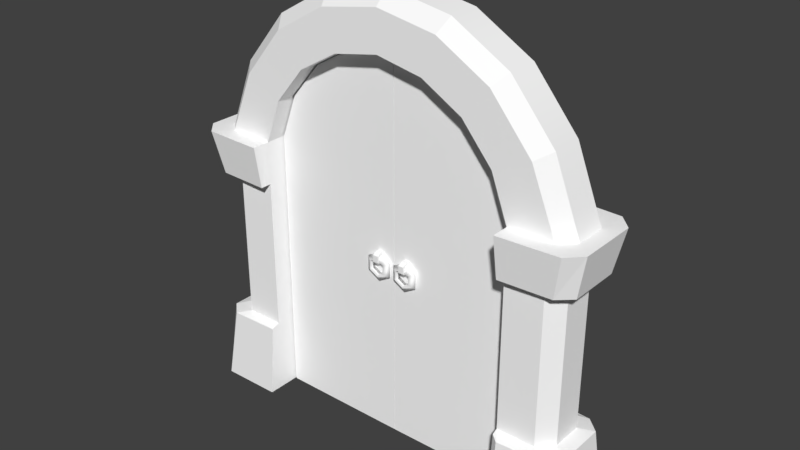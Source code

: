# Source: Doors.blend  (saved by Blender 2.78.0; exported with 4.5.12 LTS)
import bpy
from mathutils import Matrix  # noqa: F401  (used for matrix-valued properties, if any)

bpy.ops.wm.read_factory_settings(use_empty=True)
scene = bpy.context.scene
scene.name = 'Scene'

# ---- collections
col_collection_1 = bpy.data.collections.new('Collection 1'); scene.collection.children.link(col_collection_1)

# ---- materials (node trees are filled in below, after node groups)
mat_atlas_02_001 = bpy.data.materials.new('atlas_02.001')
mat_atlas_02_001.alpha_threshold = 0.0
mat_atlas_02_001.use_transparent_shadow = False
mat_atlas_02_001.diffuse_color = (1.0, 1.0, 1.0, 1.0)
mat_atlas_02_001.roughness = 0.5

# ---- material node trees

# ---- world
world_world = bpy.data.worlds.new('World'); scene.world = world_world
world_world.color = (0.05088, 0.05088, 0.05088)
world_world.use_sun_shadow = False
world_world.sun_shadow_jitter_overblur = 0.0
world_world.cycles.sampling_method = 'MANUAL'

# ---- meshes
me_scene_002 = bpy.data.meshes.new('Scene.002')
me_scene_002.from_pydata([(171.5, 244.5, 13.46), (147.3, 306.1, -15.23), (171.5, 244.5, -15.23), (147.3, 306.1, 13.46), (107.9, 353.4, -15.23), (107.9, 353.4, 13.46), (56.87, 382.9, -15.23), (56.87, 382.9, 13.46), (-1.098, 393.1, -15.23), (-1.098, 393.1, 13.46), (159.2, 244.5, -27.55), (104.1, 284.2, -27.55), (118.8, 244.5, -27.55), (136.7, 299.9, -27.55), (76.76, 316.7, -27.55), (99.89, 344.0, -27.55), (40.47, 337.5, -27.55), (52.69, 371.3, -27.55), (-1.098, 345.5, -27.55), (-1.098, 380.8, -27.55), (118.8, 68.56, 25.79), (153.5, 206.3, 25.79), (153.5, 68.56, 25.79), (118.8, 206.3, 25.79), (-1.098, 380.8, 25.79), (40.47, 337.5, 25.79), (-1.098, 345.5, 25.79), (52.69, 371.3, 25.79), (76.76, 316.7, 25.79), (99.89, 344.0, 25.79), (104.1, 284.2, 25.79), (136.7, 299.9, 25.79), (118.8, 244.5, 25.79), (159.2, 244.5, 25.79), (165.8, 206.3, -15.23), (165.8, 68.56, 13.46), (165.8, 206.3, 13.46), (165.8, 68.56, -15.23), (118.8, 206.3, -27.55), (153.5, 68.56, -27.55), (153.5, 206.3, -27.55), (118.8, 68.56, -27.55), (118.8, -1.526e-05, -27.5), (118.8, -1.526e-05, 25.84), (125.3, -1.526e-05, 42.08), (165.4, 64.94, 33.86), (173.0, -1.526e-05, 39.6), (125.3, 64.94, 35.99), (173.1, 244.5, 39.46), (118.8, 206.3, 35.99), (118.8, 244.5, 41.94), (165.4, 206.3, 33.86), (185.4, 244.5, -28.27), (177.7, 206.3, 22.72), (185.4, 244.5, 26.5), (177.7, 206.3, -24.48), (185.3, -1.526e-05, 26.63), (177.7, 64.94, -24.48), (185.3, -1.526e-05, -28.29), (177.7, 64.94, 22.72), (118.8, 244.5, -43.71), (165.4, 206.3, -35.63), (173.1, 244.5, -41.23), (118.8, 206.3, -37.76), (173.0, -1.526e-05, -41.26), (125.3, 64.94, -37.76), (125.3, -1.526e-05, -43.74), (165.4, 64.94, -35.63), (118.8, 244.5, 35.81), (118.8, 206.3, -32.49), (118.8, 66.32, -32.62), (118.8, -1.526e-05, -37.61), (118.8, 66.32, 30.85), (118.8, -1.526e-05, 35.95), (-173.7, 244.5, -15.23), (-149.5, 306.1, 13.46), (-173.7, 244.5, 13.46), (-149.5, 306.1, -15.23), (-110.1, 353.4, 13.46), (-110.1, 353.4, -15.23), (-59.07, 382.9, 13.46), (-59.07, 382.9, -15.23), (-1.098, 393.1, 13.46), (-1.098, 393.1, -15.23), (-161.4, 244.5, 25.79), (-106.3, 284.2, 25.79), (-121.0, 244.5, 25.79), (-138.9, 299.9, 25.79), (-78.95, 316.7, 25.79), (-102.1, 344.0, 25.79), (-42.66, 337.5, 25.79), (-54.88, 371.3, 25.79), (-1.098, 345.5, 25.79), (-1.098, 380.8, 25.79), (-121.0, 68.56, -27.55), (-155.7, 206.3, -27.55), (-155.7, 68.56, -27.55), (-121.0, 206.3, -27.55), (-1.098, 380.8, -27.55), (-42.66, 337.5, -27.55), (-1.098, 345.5, -27.55), (-54.88, 371.3, -27.55), (-78.95, 316.7, -27.55), (-102.1, 344.0, -27.55), (-106.3, 284.2, -27.55), (-138.9, 299.9, -27.55), (-121.0, 244.5, -27.55), (-161.4, 244.5, -27.55), (-168.0, 206.3, 13.46), (-168.0, 68.56, -15.23), (-168.0, 206.3, -15.23), (-168.0, 68.56, 13.46), (-121.0, 206.3, 25.79), (-155.7, 68.56, 25.79), (-155.7, 206.3, 25.79), (-121.0, 68.56, 25.79), (-120.9, 4.578e-05, -40.78), (-167.6, 64.94, -35.63), (-175.2, 4.578e-05, -41.37), (-120.9, 65.63, -35.19), (-175.3, 244.5, -41.23), (-121.0, 206.3, -37.76), (-121.0, 244.5, -43.71), (-167.6, 206.3, -35.63), (-187.6, 244.5, 26.5), (-179.9, 206.3, -24.48), (-187.6, 244.5, -28.27), (-179.9, 206.3, 22.72), (-187.5, 4.578e-05, -28.4), (-179.9, 64.94, 22.72), (-187.5, 4.578e-05, 26.53), (-179.9, 64.94, -24.48), (-121.0, 244.5, 41.94), (-167.6, 206.3, 33.86), (-175.3, 244.5, 39.46), (-121.0, 206.3, 35.99), (-175.2, 4.578e-05, 39.49), (-121.0, 65.63, 33.42), (-121.0, 4.578e-05, 38.91), (-167.6, 64.94, 33.86), (-121.0, 244.5, -37.58), (-121.0, 206.3, 30.72)], [], [(0, 2, 1), (1, 3, 0), (3, 1, 4), (4, 5, 3), (5, 4, 6), (6, 7, 5), (7, 6, 8), (8, 9, 7), (10, 12, 11), (11, 13, 10), (13, 11, 14), (14, 15, 13), (15, 14, 16), (16, 17, 15), (17, 16, 18), (18, 19, 17), (20, 22, 21), (21, 23, 20), (24, 26, 25), (25, 27, 24), (27, 25, 28), (28, 29, 27), (29, 28, 30), (30, 31, 29), (31, 30, 32), (32, 33, 31), (25, 26, 18), (18, 16, 25), (30, 28, 14), (14, 11, 30), (12, 32, 30), (30, 11, 12), (14, 28, 25), (25, 16, 14), (34, 36, 35), (35, 37, 34), (38, 40, 39), (39, 41, 38), (41, 20, 23), (23, 38, 41), (20, 41, 42), (42, 43, 20), (38, 23, 32), (32, 12, 38), (44, 46, 45), (45, 47, 44), (48, 50, 49), (49, 51, 48), (52, 54, 53), (53, 55, 52), (56, 58, 57), (57, 59, 56), (60, 62, 61), (61, 63, 60), (64, 66, 65), (65, 67, 64), (2, 0, 54), (54, 52, 2), (10, 2, 52), (52, 62, 10), (12, 10, 62), (62, 60, 12), (48, 54, 0), (0, 33, 48), (33, 50, 48), (33, 32, 50), (32, 68, 50), (50, 68, 49), (32, 49, 68), (49, 32, 23), (23, 21, 51), (51, 49, 23), (53, 51, 21), (21, 36, 53), (55, 53, 36), (36, 34, 55), (61, 55, 34), (34, 40, 61), (40, 63, 61), (40, 38, 63), (38, 69, 63), (12, 69, 38), (69, 12, 63), (63, 12, 60), (42, 41, 70), (70, 71, 42), (41, 39, 67), (67, 65, 70), (41, 67, 70), (37, 35, 59), (59, 57, 37), (20, 72, 47), (22, 20, 47), (22, 47, 45), (20, 43, 73), (73, 72, 20), (46, 56, 59), (59, 45, 46), (33, 0, 3), (3, 31, 33), (13, 1, 2), (2, 10, 13), (31, 3, 5), (5, 29, 31), (15, 4, 1), (1, 13, 15), (29, 5, 7), (7, 27, 29), (17, 6, 4), (4, 15, 17), (27, 7, 9), (9, 24, 27), (19, 8, 6), (6, 17, 19), (62, 52, 55), (55, 61, 62), (22, 35, 36), (36, 21, 22), (51, 53, 54), (54, 48, 51), (40, 34, 37), (37, 39, 40), (67, 57, 58), (58, 64, 67), (39, 37, 57), (57, 67, 39), (35, 22, 45), (45, 59, 35), (66, 71, 70), (70, 65, 66), (47, 72, 73), (73, 44, 47), (74, 76, 75), (75, 77, 74), (77, 75, 78), (78, 79, 77), (79, 78, 80), (80, 81, 79), (81, 80, 82), (82, 83, 81), (84, 86, 85), (85, 87, 84), (87, 85, 88), (88, 89, 87), (89, 88, 90), (90, 91, 89), (91, 90, 92), (92, 93, 91), (94, 96, 95), (95, 97, 94), (98, 100, 99), (99, 101, 98), (101, 99, 102), (102, 103, 101), (103, 102, 104), (104, 105, 103), (105, 104, 106), (106, 107, 105), (99, 100, 92), (92, 90, 99), (104, 102, 88), (88, 85, 104), (86, 106, 104), (104, 85, 86), (88, 102, 99), (99, 90, 88), (108, 110, 109), (109, 111, 108), (112, 114, 113), (113, 115, 112), (115, 94, 97), (97, 112, 115), (112, 97, 106), (106, 86, 112), (116, 118, 117), (117, 119, 116), (120, 122, 121), (121, 123, 120), (124, 126, 125), (125, 127, 124), (128, 130, 129), (129, 131, 128), (132, 134, 133), (133, 135, 132), (136, 138, 137), (137, 139, 136), (94, 138, 116), (138, 94, 137), (137, 94, 115), (76, 74, 126), (126, 124, 76), (84, 76, 124), (124, 134, 84), (86, 84, 134), (134, 132, 86), (120, 126, 74), (74, 107, 120), (107, 122, 120), (107, 106, 122), (106, 140, 122), (122, 97, 121), (97, 122, 106), (97, 95, 123), (123, 121, 97), (125, 123, 95), (95, 110, 125), (127, 125, 110), (110, 108, 127), (133, 127, 108), (108, 114, 133), (114, 135, 133), (114, 112, 135), (112, 141, 135), (86, 141, 112), (141, 86, 135), (135, 86, 132), (115, 113, 139), (115, 139, 137), (111, 109, 131), (131, 129, 111), (96, 94, 119), (96, 119, 117), (116, 119, 94), (118, 128, 131), (131, 117, 118), (107, 74, 77), (77, 105, 107), (87, 75, 76), (76, 84, 87), (105, 77, 79), (79, 103, 105), (89, 78, 75), (75, 87, 89), (103, 79, 81), (81, 101, 103), (91, 80, 78), (78, 89, 91), (101, 81, 83), (83, 98, 101), (93, 82, 80), (80, 91, 93), (134, 124, 127), (127, 133, 134), (96, 109, 110), (110, 95, 96), (123, 125, 126), (126, 120, 123), (114, 108, 111), (111, 113, 114), (139, 129, 130), (130, 136, 139), (113, 111, 129), (129, 139, 113), (109, 96, 117), (117, 131, 109)])
me_scene_002.polygons.foreach_set('use_smooth', [True] * 255)
_k = set([(0, 2), (0, 3), (0, 33), (1, 2), (1, 4), (1, 13), (2, 10), (2, 13), (3, 5), (3, 31), (3, 33), (4, 6), (4, 15), (5, 7), (5, 29), (6, 8), (6, 17), (7, 9), (7, 27), (10, 12), (10, 13), (11, 12), (11, 14), (11, 30), (12, 32), (12, 60), (13, 15), (14, 16), (14, 28), (15, 17), (16, 18), (16, 25), (17, 19), (18, 25), (20, 22), (20, 23), (20, 47), (20, 72), (20, 73), (21, 22), (21, 23), (21, 36), (22, 35), (22, 45), (22, 47), (23, 49), (24, 27), (25, 26), (25, 28), (27, 29), (28, 30), (29, 31), (30, 32), (31, 33), (32, 33), (32, 68), (34, 36), (34, 37), (34, 40), (35, 36), (35, 37), (35, 59), (37, 39), (37, 57), (38, 40), (38, 41), (38, 69), (39, 40), (39, 41), (39, 57), (39, 67), (41, 70), (44, 47), (45, 46), (45, 47), (45, 59), (46, 59), (47, 72), (47, 73), (48, 50), (48, 51), (48, 54), (49, 50), (49, 51), (50, 68), (51, 53), (51, 54), (52, 54), (52, 55), (52, 62), (53, 54), (53, 55), (55, 61), (55, 62), (56, 59), (57, 58), (57, 59), (57, 67), (58, 67), (60, 62), (60, 63), (61, 62), (61, 63), (63, 69), (64, 67), (65, 66), (65, 67), (65, 70), (66, 70), (67, 70), (70, 71), (72, 73), (74, 76), (74, 77), (74, 107), (75, 76), (75, 78), (75, 87), (76, 84), (76, 87), (77, 79), (77, 105), (77, 107), (78, 80), (78, 89), (79, 81), (79, 103), (80, 82), (80, 91), (81, 83), (81, 101), (84, 86), (84, 87), (85, 86), (85, 88), (85, 104), (86, 106), (86, 132), (87, 89), (88, 90), (88, 102), (89, 91), (90, 92), (90, 99), (91, 93), (92, 99), (94, 96), (94, 97), (94, 116), (94, 119), (95, 96), (95, 97), (95, 110), (96, 109), (96, 117), (96, 119), (97, 121), (98, 101), (99, 100), (99, 102), (101, 103), (102, 104), (103, 105), (104, 106), (105, 107), (106, 107), (106, 122), (108, 110), (108, 111), (108, 114), (109, 110), (109, 111), (109, 131), (111, 113), (111, 129), (112, 114), (112, 115), (112, 141), (113, 114), (113, 115), (113, 129), (113, 139), (115, 137), (116, 119), (117, 118), (117, 119), (117, 131), (118, 131), (120, 122), (120, 123), (120, 126), (121, 122), (121, 123), (123, 125), (123, 126), (124, 126), (124, 127), (124, 134), (125, 126), (125, 127), (127, 133), (127, 134), (128, 131), (129, 130), (129, 131), (129, 139), (130, 139), (132, 134), (132, 135), (133, 134), (133, 135), (135, 141), (136, 139), (137, 138), (137, 139)])
me_scene_002.attributes.new('sharp_edge', 'BOOLEAN', 'EDGE').data.foreach_set('value', [ (min(e.vertices), max(e.vertices)) in _k for e in me_scene_002.edges])
_uv = me_scene_002.uv_layers.new(name='UVSet0')
_uv.uv.foreach_set('vector', [0.3658, 0.8174, 0.3905, 0.8174, 0.3905, 0.8594, 0.3905, 0.8594, 0.3658, 0.8594, 0.3658, 0.8174, 0.3658, 0.8594, 0.3905, 0.8594, 0.3905, 0.9017, 0.3905, 0.9017, 0.3658, 0.9017, 0.3658, 0.8594, 0.3658, 0.9017, 0.3905, 0.9017, 0.3905, 0.9446, 0.3905, 0.9446, 0.3658, 0.9446, 0.3658, 0.9017, 0.3658, 0.9446, 0.3905, 0.9446, 0.3905, 0.9927, 0.3905, 0.9927, 0.3658, 0.9927, 0.3658, 0.9446, 0.405, 0.8174, 0.4491, 0.8174, 0.4491, 0.8594, 0.4491, 0.8594, 0.405, 0.8594, 0.405, 0.8174, 0.405, 0.8594, 0.4491, 0.8594, 0.4491, 0.9017, 0.4491, 0.9017, 0.405, 0.9017, 0.405, 0.8594, 0.405, 0.9017, 0.4491, 0.9017, 0.4491, 0.9446, 0.4491, 0.9446, 0.405, 0.9446, 0.405, 0.9017, 0.405, 0.9446, 0.4491, 0.9446, 0.4491, 0.9927, 0.4491, 0.9927, 0.405, 0.9927, 0.405, 0.9446, 0.3077, 0.6341, 0.3512, 0.6341, 0.3512, 0.7798, 0.3512, 0.7798, 0.3077, 0.7798, 0.3077, 0.6341, 0.3512, 0.9927, 0.3077, 0.9927, 0.3077, 0.9446, 0.3077, 0.9446, 0.3512, 0.9446, 0.3512, 0.9927, 0.3512, 0.9446, 0.3077, 0.9446, 0.3077, 0.9017, 0.3077, 0.9017, 0.3512, 0.9017, 0.3512, 0.9446, 0.3512, 0.9017, 0.3077, 0.9017, 0.3077, 0.8594, 0.3077, 0.8594, 0.3512, 0.8594, 0.3512, 0.9017, 0.3512, 0.8594, 0.3077, 0.8594, 0.3077, 0.8174, 0.3077, 0.8174, 0.3512, 0.8174, 0.3512, 0.8594, 0.4938, 0.9446, 0.4938, 0.9927, 0.4491, 0.9927, 0.4491, 0.9927, 0.4491, 0.9446, 0.4938, 0.9446, 0.4938, 0.8594, 0.4938, 0.9017, 0.4491, 0.9017, 0.4491, 0.9017, 0.4491, 0.8594, 0.4938, 0.8594, 0.4491, 0.8174, 0.4938, 0.8174, 0.4938, 0.8594, 0.4938, 0.8594, 0.4491, 0.8594, 0.4491, 0.8174, 0.4491, 0.9017, 0.4938, 0.9017, 0.4938, 0.9446, 0.4938, 0.9446, 0.4491, 0.9446, 0.4491, 0.9017, 0.3905, 0.7798, 0.3658, 0.7798, 0.3658, 0.6341, 0.3658, 0.6341, 0.3905, 0.6341, 0.3905, 0.7798, 0.4491, 0.7798, 0.405, 0.7798, 0.405, 0.6341, 0.405, 0.6341, 0.4491, 0.6341, 0.4491, 0.7798, 0.4491, 0.6341, 0.4938, 0.6341, 0.4938, 0.7798, 0.4938, 0.7798, 0.4491, 0.7798, 0.4491, 0.6341, 0.4938, 0.6341, 0.4491, 0.6341, 0.4491, 0.5881, 0.4491, 0.5881, 0.4938, 0.5881, 0.4938, 0.6341, 0.4491, 0.7798, 0.4938, 0.7798, 0.4938, 0.8174, 0.4938, 0.8174, 0.4491, 0.8174, 0.4491, 0.7798, 0.4285, 0.519, 0.3931, 0.5057, 0.3851, 0.5458, 0.3851, 0.5458, 0.4139, 0.5568, 0.4285, 0.519, 0.3892, 0.6137, 0.4247, 0.6084, 0.4192, 0.5776, 0.4192, 0.5776, 0.3885, 0.5828, 0.3892, 0.6137, 0.3387, 0.6149, 0.3778, 0.6149, 0.3759, 0.5844, 0.3759, 0.5844, 0.3406, 0.5844, 0.3387, 0.6149, 0.3789, 0.5027, 0.3352, 0.5027, 0.3396, 0.5431, 0.3396, 0.5431, 0.3745, 0.5431, 0.3789, 0.5027, 0.2946, 0.6084, 0.3301, 0.6137, 0.3307, 0.5828, 0.3307, 0.5828, 0.3001, 0.5776, 0.2946, 0.6084, 0.321, 0.5057, 0.2856, 0.5189, 0.3002, 0.5568, 0.3002, 0.5568, 0.3289, 0.5458, 0.321, 0.5057, 0.3446, 0.6277, 0.3747, 0.6277, 0.3778, 0.6149, 0.3778, 0.6149, 0.3387, 0.6149, 0.3446, 0.6277, 0.324, 0.626, 0.3446, 0.6277, 0.3387, 0.6149, 0.3387, 0.6149, 0.3301, 0.6137, 0.324, 0.626, 0.2889, 0.6216, 0.324, 0.626, 0.3301, 0.6137, 0.3301, 0.6137, 0.2946, 0.6084, 0.2889, 0.6216, 0.3892, 0.6137, 0.3778, 0.6149, 0.3747, 0.6277, 0.3747, 0.6277, 0.3953, 0.626, 0.3892, 0.6137, 0.3953, 0.626, 0.4247, 0.6084, 0.3892, 0.6137, 0.3953, 0.626, 0.4303, 0.6216, 0.4247, 0.6084, 0.4303, 0.6216, 0.4297, 0.6137, 0.4247, 0.6084, 0.4247, 0.6084, 0.4314, 0.6061, 0.4192, 0.5776, 0.4389, 0.6035, 0.4192, 0.5776, 0.4314, 0.6061, 0.4192, 0.5776, 0.4389, 0.6035, 0.4293, 0.5749, 0.4218, 0.5684, 0.3925, 0.5729, 0.3885, 0.5828, 0.3885, 0.5828, 0.4192, 0.5776, 0.4218, 0.5684, 0.3759, 0.5844, 0.3885, 0.5828, 0.3925, 0.5729, 0.3925, 0.5729, 0.3737, 0.5739, 0.3759, 0.5844, 0.3406, 0.5844, 0.3759, 0.5844, 0.3737, 0.5739, 0.3737, 0.5739, 0.3455, 0.5739, 0.3406, 0.5844, 0.3307, 0.5828, 0.3406, 0.5844, 0.3455, 0.5739, 0.3455, 0.5739, 0.3267, 0.5729, 0.3307, 0.5828, 0.3267, 0.5729, 0.3001, 0.5776, 0.3307, 0.5828, 0.3267, 0.5729, 0.2974, 0.5684, 0.3001, 0.5776, 0.2974, 0.5684, 0.2966, 0.5723, 0.3001, 0.5776, 0.2803, 0.6035, 0.2937, 0.5761, 0.29, 0.5749, 0.2937, 0.5761, 0.2803, 0.6035, 0.3001, 0.5776, 0.3001, 0.5776, 0.2803, 0.6035, 0.2946, 0.6084, 0.2722, 0.5257, 0.292, 0.5639, 0.2948, 0.5605, 0.2948, 0.5605, 0.2793, 0.522, 0.2722, 0.5257, 0.2992, 0.5667, 0.3263, 0.5567, 0.3289, 0.5458, 0.3289, 0.5458, 0.3002, 0.5568, 0.2975, 0.5627, 0.2992, 0.5667, 0.3289, 0.5458, 0.2975, 0.5627, 0.3437, 0.5539, 0.3704, 0.5539, 0.3745, 0.5431, 0.3745, 0.5431, 0.3396, 0.5431, 0.3437, 0.5539, 0.4149, 0.5667, 0.4166, 0.5627, 0.4139, 0.5568, 0.3877, 0.5567, 0.4149, 0.5667, 0.4139, 0.5568, 0.3877, 0.5567, 0.4139, 0.5568, 0.3851, 0.5458, 0.422, 0.5639, 0.4418, 0.5257, 0.4348, 0.5221, 0.4348, 0.5221, 0.4193, 0.5605, 0.422, 0.5639, 0.3931, 0.5057, 0.3789, 0.5027, 0.3745, 0.5431, 0.3745, 0.5431, 0.3851, 0.5458, 0.3931, 0.5057, 0.3512, 0.8174, 0.3658, 0.8174, 0.3658, 0.8594, 0.3658, 0.8594, 0.3512, 0.8594, 0.3512, 0.8174, 0.405, 0.8594, 0.3905, 0.8594, 0.3905, 0.8174, 0.3905, 0.8174, 0.405, 0.8174, 0.405, 0.8594, 0.3512, 0.8594, 0.3658, 0.8594, 0.3658, 0.9017, 0.3658, 0.9017, 0.3512, 0.9017, 0.3512, 0.8594, 0.405, 0.9017, 0.3905, 0.9017, 0.3905, 0.8594, 0.3905, 0.8594, 0.405, 0.8594, 0.405, 0.9017, 0.3512, 0.9017, 0.3658, 0.9017, 0.3658, 0.9446, 0.3658, 0.9446, 0.3512, 0.9446, 0.3512, 0.9017, 0.405, 0.9446, 0.3905, 0.9446, 0.3905, 0.9017, 0.3905, 0.9017, 0.405, 0.9017, 0.405, 0.9446, 0.3512, 0.9446, 0.3658, 0.9446, 0.3658, 0.9927, 0.3658, 0.9927, 0.3512, 0.9927, 0.3512, 0.9446, 0.405, 0.9927, 0.3905, 0.9927, 0.3905, 0.9446, 0.3905, 0.9446, 0.405, 0.9446, 0.405, 0.9927, 0.3301, 0.6137, 0.3387, 0.6149, 0.3406, 0.5844, 0.3406, 0.5844, 0.3307, 0.5828, 0.3301, 0.6137, 0.3512, 0.6341, 0.3658, 0.6341, 0.3658, 0.7798, 0.3658, 0.7798, 0.3512, 0.7798, 0.3512, 0.6341, 0.3885, 0.5828, 0.3759, 0.5844, 0.3778, 0.6149, 0.3778, 0.6149, 0.3892, 0.6137, 0.3885, 0.5828, 0.405, 0.7798, 0.3905, 0.7798, 0.3905, 0.6341, 0.3905, 0.6341, 0.405, 0.6341, 0.405, 0.7798, 0.3289, 0.5458, 0.3396, 0.5431, 0.3352, 0.5027, 0.3352, 0.5027, 0.321, 0.5057, 0.3289, 0.5458, 0.3263, 0.5567, 0.3437, 0.5539, 0.3396, 0.5431, 0.3396, 0.5431, 0.3289, 0.5458, 0.3263, 0.5567, 0.3704, 0.5539, 0.3877, 0.5567, 0.3851, 0.5458, 0.3851, 0.5458, 0.3745, 0.5431, 0.3704, 0.5539, 0.2856, 0.5189, 0.2793, 0.522, 0.2948, 0.5605, 0.2948, 0.5605, 0.3002, 0.5568, 0.2856, 0.5189, 0.4139, 0.5568, 0.4193, 0.5605, 0.4348, 0.5221, 0.4348, 0.5221, 0.4285, 0.519, 0.4139, 0.5568, 0.3658, 0.8174, 0.3905, 0.8174, 0.3905, 0.8594, 0.3905, 0.8594, 0.3658, 0.8594, 0.3658, 0.8174, 0.3658, 0.8594, 0.3905, 0.8594, 0.3905, 0.9017, 0.3905, 0.9017, 0.3658, 0.9017, 0.3658, 0.8594, 0.3658, 0.9017, 0.3905, 0.9017, 0.3905, 0.9446, 0.3905, 0.9446, 0.3658, 0.9446, 0.3658, 0.9017, 0.3658, 0.9446, 0.3905, 0.9446, 0.3905, 0.9927, 0.3905, 0.9927, 0.3658, 0.9927, 0.3658, 0.9446, 0.405, 0.8174, 0.4491, 0.8174, 0.4491, 0.8594, 0.4491, 0.8594, 0.405, 0.8594, 0.405, 0.8174, 0.405, 0.8594, 0.4491, 0.8594, 0.4491, 0.9017, 0.4491, 0.9017, 0.405, 0.9017, 0.405, 0.8594, 0.405, 0.9017, 0.4491, 0.9017, 0.4491, 0.9446, 0.4491, 0.9446, 0.405, 0.9446, 0.405, 0.9017, 0.405, 0.9446, 0.4491, 0.9446, 0.4491, 0.9927, 0.4491, 0.9927, 0.405, 0.9927, 0.405, 0.9446, 0.3077, 0.6341, 0.3512, 0.6341, 0.3512, 0.7798, 0.3512, 0.7798, 0.3077, 0.7798, 0.3077, 0.6341, 0.3512, 0.9927, 0.3077, 0.9927, 0.3077, 0.9446, 0.3077, 0.9446, 0.3512, 0.9446, 0.3512, 0.9927, 0.3512, 0.9446, 0.3077, 0.9446, 0.3077, 0.9017, 0.3077, 0.9017, 0.3512, 0.9017, 0.3512, 0.9446, 0.3512, 0.9017, 0.3077, 0.9017, 0.3077, 0.8594, 0.3077, 0.8594, 0.3512, 0.8594, 0.3512, 0.9017, 0.3512, 0.8594, 0.3077, 0.8594, 0.3077, 0.8174, 0.3077, 0.8174, 0.3512, 0.8174, 0.3512, 0.8594, 0.4938, 0.9446, 0.4938, 0.9927, 0.4491, 0.9927, 0.4491, 0.9927, 0.4491, 0.9446, 0.4938, 0.9446, 0.4938, 0.8594, 0.4938, 0.9017, 0.4491, 0.9017, 0.4491, 0.9017, 0.4491, 0.8594, 0.4938, 0.8594, 0.4491, 0.8174, 0.4938, 0.8174, 0.4938, 0.8594, 0.4938, 0.8594, 0.4491, 0.8594, 0.4491, 0.8174, 0.4491, 0.9017, 0.4938, 0.9017, 0.4938, 0.9446, 0.4938, 0.9446, 0.4491, 0.9446, 0.4491, 0.9017, 0.3905, 0.7798, 0.3658, 0.7798, 0.3658, 0.6341, 0.3658, 0.6341, 0.3905, 0.6341, 0.3905, 0.7798, 0.4491, 0.7798, 0.405, 0.7798, 0.405, 0.6341, 0.405, 0.6341, 0.4491, 0.6341, 0.4491, 0.7798, 0.4491, 0.6341, 0.4938, 0.6341, 0.4938, 0.7798, 0.4938, 0.7798, 0.4491, 0.7798, 0.4491, 0.6341, 0.4491, 0.7798, 0.4938, 0.7798, 0.4938, 0.8174, 0.4938, 0.8174, 0.4491, 0.8174, 0.4491, 0.7798, 0.4316, 0.5205, 0.3931, 0.5057, 0.3851, 0.5458, 0.3851, 0.5458, 0.4166, 0.56, 0.4316, 0.5205, 0.3892, 0.6137, 0.4247, 0.6084, 0.4192, 0.5776, 0.4192, 0.5776, 0.3885, 0.5828, 0.3892, 0.6137, 0.3387, 0.6149, 0.3778, 0.6149, 0.3759, 0.5844, 0.3759, 0.5844, 0.3406, 0.5844, 0.3387, 0.6149, 0.3789, 0.5027, 0.3352, 0.5027, 0.3396, 0.5431, 0.3396, 0.5431, 0.3745, 0.5431, 0.3789, 0.5027, 0.2946, 0.6084, 0.3301, 0.6137, 0.3307, 0.5828, 0.3307, 0.5828, 0.3001, 0.5776, 0.2946, 0.6084, 0.321, 0.5057, 0.2824, 0.5205, 0.2975, 0.56, 0.2975, 0.56, 0.3289, 0.5458, 0.321, 0.5057, 0.4938, 0.6341, 0.2824, 0.5205, 0.4316, 0.5205, 0.2824, 0.5205, 0.4938, 0.6341, 0.2975, 0.56, 0.2975, 0.56, 0.4938, 0.6341, 0.292, 0.5639, 0.3446, 0.6277, 0.3747, 0.6277, 0.3778, 0.6149, 0.3778, 0.6149, 0.3387, 0.6149, 0.3446, 0.6277, 0.324, 0.626, 0.3446, 0.6277, 0.3387, 0.6149, 0.3387, 0.6149, 0.3301, 0.6137, 0.324, 0.626, 0.2889, 0.6216, 0.324, 0.626, 0.3301, 0.6137, 0.3301, 0.6137, 0.2946, 0.6084, 0.2889, 0.6216, 0.3892, 0.6137, 0.3778, 0.6149, 0.3747, 0.6277, 0.3747, 0.6277, 0.3953, 0.626, 0.3892, 0.6137, 0.3953, 0.626, 0.4247, 0.6084, 0.3892, 0.6137, 0.3953, 0.626, 0.4303, 0.6216, 0.4247, 0.6084, 0.4303, 0.6216, 0.4297, 0.6137, 0.4247, 0.6084, 0.4247, 0.6084, 0.4293, 0.5749, 0.4192, 0.5776, 0.4293, 0.5749, 0.4247, 0.6084, 0.4389, 0.6035, 0.4218, 0.5684, 0.3925, 0.5729, 0.3885, 0.5828, 0.3885, 0.5828, 0.4192, 0.5776, 0.4218, 0.5684, 0.3759, 0.5844, 0.3885, 0.5828, 0.3925, 0.5729, 0.3925, 0.5729, 0.3737, 0.5739, 0.3759, 0.5844, 0.3406, 0.5844, 0.3759, 0.5844, 0.3737, 0.5739, 0.3737, 0.5739, 0.3455, 0.5739, 0.3406, 0.5844, 0.3307, 0.5828, 0.3406, 0.5844, 0.3455, 0.5739, 0.3455, 0.5739, 0.3267, 0.5729, 0.3307, 0.5828, 0.3267, 0.5729, 0.3001, 0.5776, 0.3307, 0.5828, 0.3267, 0.5729, 0.2974, 0.5684, 0.3001, 0.5776, 0.2974, 0.5684, 0.2966, 0.5723, 0.3001, 0.5776, 0.2803, 0.6035, 0.2937, 0.5761, 0.29, 0.5749, 0.2937, 0.5761, 0.2803, 0.6035, 0.3001, 0.5776, 0.3001, 0.5776, 0.2803, 0.6035, 0.2946, 0.6084, 0.2992, 0.5667, 0.3263, 0.5567, 0.3289, 0.5458, 0.2992, 0.5667, 0.3289, 0.5458, 0.2975, 0.56, 0.3437, 0.5539, 0.3704, 0.5539, 0.3745, 0.5431, 0.3745, 0.5431, 0.3396, 0.5431, 0.3437, 0.5539, 0.3877, 0.5567, 0.4149, 0.5667, 0.4166, 0.56, 0.3877, 0.5567, 0.4166, 0.56, 0.3851, 0.5458, 0.4316, 0.5205, 0.4166, 0.56, 0.422, 0.5639, 0.3931, 0.5057, 0.3789, 0.5027, 0.3745, 0.5431, 0.3745, 0.5431, 0.3851, 0.5458, 0.3931, 0.5057, 0.3512, 0.8174, 0.3658, 0.8174, 0.3658, 0.8594, 0.3658, 0.8594, 0.3512, 0.8594, 0.3512, 0.8174, 0.405, 0.8594, 0.3905, 0.8594, 0.3905, 0.8174, 0.3905, 0.8174, 0.405, 0.8174, 0.405, 0.8594, 0.3512, 0.8594, 0.3658, 0.8594, 0.3658, 0.9017, 0.3658, 0.9017, 0.3512, 0.9017, 0.3512, 0.8594, 0.405, 0.9017, 0.3905, 0.9017, 0.3905, 0.8594, 0.3905, 0.8594, 0.405, 0.8594, 0.405, 0.9017, 0.3512, 0.9017, 0.3658, 0.9017, 0.3658, 0.9446, 0.3658, 0.9446, 0.3512, 0.9446, 0.3512, 0.9017, 0.405, 0.9446, 0.3905, 0.9446, 0.3905, 0.9017, 0.3905, 0.9017, 0.405, 0.9017, 0.405, 0.9446, 0.3512, 0.9446, 0.3658, 0.9446, 0.3658, 0.9927, 0.3658, 0.9927, 0.3512, 0.9927, 0.3512, 0.9446, 0.405, 0.9927, 0.3905, 0.9927, 0.3905, 0.9446, 0.3905, 0.9446, 0.405, 0.9446, 0.405, 0.9927, 0.3301, 0.6137, 0.3387, 0.6149, 0.3406, 0.5844, 0.3406, 0.5844, 0.3307, 0.5828, 0.3301, 0.6137, 0.3512, 0.6341, 0.3658, 0.6341, 0.3658, 0.7798, 0.3658, 0.7798, 0.3512, 0.7798, 0.3512, 0.6341, 0.3885, 0.5828, 0.3759, 0.5844, 0.3778, 0.6149, 0.3778, 0.6149, 0.3892, 0.6137, 0.3885, 0.5828, 0.405, 0.7798, 0.3905, 0.7798, 0.3905, 0.6341, 0.3905, 0.6341, 0.405, 0.6341, 0.405, 0.7798, 0.3289, 0.5458, 0.3396, 0.5431, 0.3352, 0.5027, 0.3352, 0.5027, 0.321, 0.5057, 0.3289, 0.5458, 0.3263, 0.5567, 0.3437, 0.5539, 0.3396, 0.5431, 0.3396, 0.5431, 0.3289, 0.5458, 0.3263, 0.5567, 0.3704, 0.5539, 0.3877, 0.5567, 0.3851, 0.5458, 0.3851, 0.5458, 0.3745, 0.5431, 0.3704, 0.5539])
me_scene_002.materials.append(mat_atlas_02_001)
me_scene_002.use_remesh_preserve_volume = False
me_scene_002.use_remesh_preserve_attributes = False
me_scene_002.use_mirror_vertex_groups = False
me_scene_002.update()
me_scene_002.normals_split_custom_set([tuple(v) for v in zip(*[iter([0.9308, 0.3656, 0.0, 0.9308, 0.3656, 0.0, 0.8606, 0.5092, 0.0, 0.8606, 0.5092, 0.0, 0.8606, 0.5092, 0.0, 0.9308, 0.3656, 0.0, 0.8606, 0.5092, 0.0, 0.8606, 0.5092, 0.0, 0.6443, 0.7648, 0.0, 0.6443, 0.7648, 0.0, 0.6443, 0.7648, 0.0, 0.8606, 0.5092, 0.0, 0.6443, 0.7648, 0.0, 0.6443, 0.7648, 0.0, 0.342, 0.9397, 0.0, 0.342, 0.9397, 0.0, 0.342, 0.9397, 0.0, 0.6443, 0.7648, 0.0, 0.342, 0.9397, 0.0, 0.342, 0.9397, 0.0, 0.1737, 0.9848, 0.0, 0.1737, 0.9848, 0.0, 0.1737, 0.9848, 0.0, 0.342, 0.9397, 0.0, 1.07e-07, -6.229e-07, -1.0, 0.0, -7.684e-07, -1.0, 6.969e-08, -2.722e-07, -1.0, 6.969e-08, -2.722e-07, -1.0, 1.204e-07, -2.452e-07, -1.0, 1.07e-07, -6.229e-07, -1.0, 1.204e-07, -2.452e-07, -1.0, 6.969e-08, -2.722e-07, -1.0, 4.17e-08, 0.0, -1.0, 4.17e-08, 0.0, -1.0, 8.184e-09, 0.0, -1.0, 1.204e-07, -2.452e-07, -1.0, 8.184e-09, 0.0, -1.0, 4.17e-08, 0.0, -1.0, -3.185e-07, 1.234e-07, -1.0, -3.185e-07, 1.234e-07, -1.0, -3.354e-07, 6.894e-08, -1.0, 8.184e-09, 0.0, -1.0, -3.354e-07, 6.894e-08, -1.0, -3.185e-07, 1.234e-07, -1.0, -5.967e-07, 8.983e-08, -1.0, -5.967e-07, 8.983e-08, -1.0, -5.783e-07, 0.0, -1.0, -3.354e-07, 6.894e-08, -1.0, 0.0, 0.0, 1.0, 0.0, 0.0, 1.0, 0.0, 0.0, 1.0, 0.0, 0.0, 1.0, 0.0, 0.0, 1.0, 0.0, 0.0, 1.0, 3.99e-07, -3.238e-07, 1.0, 3.118e-07, -4.32e-07, 1.0, 2.17e-07, -1.384e-07, 1.0, 2.17e-07, -1.384e-07, 1.0, 2.384e-07, -9.651e-08, 1.0, 3.99e-07, -3.238e-07, 1.0, 2.384e-07, -9.651e-08, 1.0, 2.17e-07, -1.384e-07, 1.0, -2.036e-08, 0.0, 1.0, -2.036e-08, 0.0, 1.0, -3.174e-08, 0.0, 1.0, 2.384e-07, -9.651e-08, 1.0, -3.174e-08, 0.0, 1.0, -2.036e-08, 0.0, 1.0, 0.0, 0.0, 1.0, 0.0, 0.0, 1.0, 0.0, 0.0, 1.0, -3.174e-08, 0.0, 1.0, 0.0, 0.0, 1.0, 0.0, 0.0, 1.0, 0.0, 0.0, 1.0, 0.0, 0.0, 1.0, 0.0, 0.0, 1.0, 0.0, 0.0, 1.0, -0.1888, -0.982, 0.0, -0.1888, -0.982, 0.0, -0.1888, -0.982, 0.0, -0.1888, -0.982, -8.651e-07, -0.1888, -0.982, -8.651e-07, -0.1888, -0.982, -8.651e-07, -0.7661, -0.6427, 0.0, -0.7661, -0.6427, 0.0, -0.7661, -0.6427, 0.0, -0.7661, -0.6427, 0.0, -0.7661, -0.6427, 0.0, -0.7661, -0.6427, 0.0, -0.9376, -0.3478, 0.0, -0.9376, -0.3478, 0.0, -0.9376, -0.3478, 0.0, -0.9376, -0.3478, 0.0, -0.9376, -0.3478, 0.0, -0.9376, -0.3478, 0.0, -0.4958, -0.8684, -5.055e-07, -0.4958, -0.8684, 0.0, -0.4958, -0.8684, -3.707e-07, -0.4958, -0.8684, -3.707e-07, -0.4958, -0.8684, -8.762e-07, -0.4958, -0.8684, -5.055e-07, 1.0, -3.92e-08, 0.0, 1.0, -4.51e-08, 0.0, 1.0, -5.893e-09, 0.0, 1.0, -5.893e-09, 0.0, 1.0, 0.0, 0.0, 1.0, -3.92e-08, 0.0, 0.0, 4.154e-08, -1.0, 0.0, 4.154e-08, -1.0, 0.0, 4.154e-08, -1.0, 0.0, 4.154e-08, -1.0, 0.0, 4.154e-08, -1.0, 0.0, 4.154e-08, -1.0, -1.0, 1.888e-08, 0.0, -1.0, 3.026e-08, 0.0, -1.0, -2.059e-08, -1.496e-06, -1.0, -2.059e-08, -1.496e-06, -1.0, 7.31e-08, 0.0, -1.0, 1.888e-08, 0.0, -1.0, 3.026e-08, 0.0, -1.0, 1.888e-08, 0.0, -1.0, 3.029e-08, 0.0, -1.0, 3.029e-08, 0.0, -1.0, 2.659e-08, 0.0, -1.0, 3.026e-08, 0.0, -1.0, 7.31e-08, 0.0, -1.0, -2.059e-08, -1.496e-06, -1.0, 5.307e-07, -3.733e-07, -1.0, 5.307e-07, -3.733e-07, -1.0, 9.713e-07, -4.204e-07, -1.0, 7.31e-08, 0.0, 0.05206, 0.09375, 0.9942, 0.05165, 0.094, 0.9942, 0.05178, 0.09392, 0.9942, 0.05178, 0.09392, 0.9942, 0.05281, 0.09328, 0.9942, 0.05206, 0.09375, 0.9942, 0.05108, -0.154, 0.9868, 0.0511, -0.154, 0.9867, 0.05106, -0.154, 0.9868, 0.05106, -0.154, 0.9868, 0.05239, -0.1556, 0.9864, 0.05108, -0.154, 0.9868, 0.9802, -0.198, 0.0, 0.9802, -0.198, 0.0, 0.9802, -0.198, 0.0, 0.9802, -0.198, 0.0, 0.9802, -0.198, 0.0, 0.9802, -0.198, 0.0, 0.9932, 0.1165, 0.0, 0.9932, 0.1165, 0.0, 0.9932, 0.1165, 0.0, 0.9932, 0.1165, 0.0, 0.9932, 0.1165, 0.0, 0.9932, 0.1165, 0.0, 0.05109, -0.1554, -0.9865, 0.05108, -0.1554, -0.9865, 0.05107, -0.1553, -0.9865, 0.05107, -0.1553, -0.9865, 0.05239, -0.154, -0.9867, 0.05109, -0.1554, -0.9865, 0.05168, 0.09167, -0.9944, 0.05166, 0.09166, -0.9944, 0.05166, 0.09165, -0.9945, 0.05166, 0.09165, -0.9945, 0.05282, 0.0925, -0.9943, 0.05168, 0.09167, -0.9944, 0.0, 1.0, -6.002e-07, 0.0, 1.0, 0.0, 0.0, 1.0, 0.0, 0.0, 1.0, 0.0, 0.0, 1.0, 4.401e-08, 0.0, 1.0, -6.002e-07, 0.0, 1.0, -3.68e-08, 0.0, 1.0, -6.002e-07, 0.0, 1.0, 4.401e-08, 0.0, 1.0, 4.401e-08, 0.0, 1.0, 8.167e-07, 0.0, 1.0, -3.68e-08, 0.0, 1.0, -6.772e-07, 0.0, 1.0, -3.68e-08, 0.0, 1.0, 8.167e-07, 0.0, 1.0, 8.167e-07, 0.0, 1.0, -8.035e-07, 0.0, 1.0, -6.772e-07, 0.0, 1.0, 0.0, 0.0, 1.0, 0.0, 0.0, 1.0, 0.0, 0.0, 1.0, 0.0, 0.0, 1.0, 1.047e-07, 0.0, 1.0, 0.0, 0.0, 1.0, 1.047e-07, 0.0, 1.0, 8.429e-07, 0.0, 1.0, 0.0, 0.0, 1.0, 1.047e-07, 0.0, 1.0, 1.08e-06, 0.0, 1.0, 8.429e-07, 0.0, 1.0, 1.08e-06, 0.0, 1.0, 0.0, 0.0, 1.0, 8.429e-07, -0.6854, -0.09631, 0.7218, -1.0, 9.759e-07, 2.481e-06, -0.6276, -0.12, 0.7693, -1.0, 5.307e-07, -3.733e-07, -0.6276, -0.12, 0.7693, -1.0, 9.759e-07, 2.481e-06, -0.6276, -0.12, 0.7693, -1.0, 5.307e-07, -3.733e-07, -1.0, -2.059e-08, -1.496e-06, 0.0, -1.0, -2.269e-06, 0.0, -1.0, 8.145e-07, 0.0, -1.0, 5.811e-08, 0.0, -1.0, 5.811e-08, 0.0, -1.0, -2.761e-06, 0.0, -1.0, -2.269e-06, 0.0, -1.0, -6.427e-07, 0.0, -1.0, 5.811e-08, 0.0, -1.0, 8.145e-07, 0.0, -1.0, 8.145e-07, 0.0, -1.0, -8.091e-07, 0.0, -1.0, -6.427e-07, 0.0, -1.0, 1.204e-06, 0.0, -1.0, -6.427e-07, 0.0, -1.0, -8.091e-07, 0.0, -1.0, -8.091e-07, 0.0, -1.0, 4.703e-07, 0.0, -1.0, 1.204e-06, 0.0, -1.0, 6.578e-07, 0.0, -1.0, 1.204e-06, 0.0, -1.0, 4.703e-07, 0.0, -1.0, 4.703e-07, 0.0, -1.0, 6.884e-08, 0.0, -1.0, 6.578e-07, 0.0, -1.0, 6.884e-08, 0.0, -1.0, 7.967e-07, 0.0, -1.0, 6.578e-07, 0.0, -1.0, 6.884e-08, 0.0, -1.0, 9.456e-07, 0.0, -1.0, 7.967e-07, 0.0, -1.0, 9.456e-07, 0.2706, -0.9239, 0.2706, 0.0, -1.0, 7.967e-07, -1.0, 9.713e-07, -4.204e-07, -1.0, -1.315e-06, 4.7e-06, -1.0, 7.31e-08, 0.0, -1.0, -1.315e-06, 4.7e-06, -1.0, 9.713e-07, -4.204e-07, -0.6288, -0.1028, -0.7708, -0.6288, -0.1028, -0.7708, -1.0, 9.713e-07, -4.204e-07, -0.6842, -0.1124, -0.7205, -1.0, 3.029e-08, 0.0, -1.0, 1.888e-08, 0.0, -1.0, 0.0, 0.0, -1.0, 0.0, 0.0, -1.0, 0.0, 0.0, -1.0, 3.029e-08, 0.0, 0.0002322, 0.9131, -0.4078, 0.0, 0.9126, -0.409, 0.0007261, 0.9141, -0.4055, 0.01295, 0.9697, -0.2438, 0.01295, 0.9697, -0.2438, 0.01295, 0.9697, -0.2438, 0.0002322, 0.9131, -0.4078, 0.0007261, 0.9141, -0.4055, 0.0009238, 0.9145, -0.4045, 0.292, 0.9564, 0.0, 0.292, 0.9564, 0.0, 0.292, 0.9564, 0.0, 0.292, 0.9564, 0.0, 0.292, 0.9564, 0.0, 0.292, 0.9564, 0.0, -0.1258, 0.9073, 0.4013, -0.1258, 0.9073, 0.4013, -0.1258, 0.9073, 0.4013, 0.0, 0.9425, 0.3342, 0.0, 0.9425, 0.3342, 0.0, 0.9425, 0.3342, 0.02039, 0.9232, 0.3838, 0.02039, 0.9232, 0.3838, 0.02039, 0.9232, 0.3838, -1.0, 3.026e-08, 0.0, -1.0, 2.659e-08, 0.0, -1.0, 0.0, 0.0, -1.0, 0.0, 0.0, -1.0, 0.0, 0.0, -1.0, 0.0, 0.0, 0.7195, 0.1257, 0.6831, 0.7195, 0.1257, 0.6831, 0.7195, 0.1257, 0.6831, 0.6642, 0.1428, 0.7338, 0.6642, 0.1428, 0.7338, 0.6642, 0.1428, 0.7338, 0.6813, 0.2676, 0.6813, 0.6813, 0.2676, 0.6813, 0.6813, 0.2676, 0.6813, 0.6583, 0.2676, 0.7036, 0.6583, 0.2676, 0.7036, 0.6583, 0.2676, 0.7036, 0.662, 0.26, -0.703, 0.662, 0.26, -0.703, 0.662, 0.26, -0.703, 0.6796, 0.2763, -0.6796, 0.6796, 0.2763, -0.6796, 0.6796, 0.2763, -0.6796, 0.5476, 0.4557, 0.7018, 0.5473, 0.4556, 0.7021, 0.5473, 0.4556, 0.702, 0.5473, 0.4556, 0.702, 0.5476, 0.4557, 0.7017, 0.5476, 0.4557, 0.7018, 0.5475, 0.4558, -0.7018, 0.5475, 0.4558, -0.7017, 0.5474, 0.4556, -0.702, 0.5474, 0.4556, -0.702, 0.5474, 0.4555, -0.7021, 0.5475, 0.4558, -0.7018, 0.3564, 0.6173, 0.7014, 0.3564, 0.6173, 0.7014, 0.3563, 0.6172, 0.7015, 0.3563, 0.6172, 0.7015, 0.3563, 0.6172, 0.7015, 0.3564, 0.6173, 0.7014, 0.3563, 0.6172, -0.7015, 0.3563, 0.6172, -0.7015, 0.3563, 0.6173, -0.7014, 0.3563, 0.6173, -0.7014, 0.3563, 0.6173, -0.7014, 0.3563, 0.6172, -0.7015, 0.1237, 0.7015, 0.7018, 0.1237, 0.7015, 0.7018, 0.1238, 0.7016, 0.7017, 0.1238, 0.7016, 0.7017, 0.1238, 0.7017, 0.7017, 0.1237, 0.7015, 0.7018, 0.1237, 0.7016, -0.7017, 0.1237, 0.7017, -0.7017, 0.1238, 0.7015, -0.7018, 0.1238, 0.7015, -0.7018, 0.1238, 0.7015, -0.7018, 0.1237, 0.7016, -0.7017, 0.709, -0.21, -0.6732, 0.709, -0.21, -0.6732, 0.709, -0.21, -0.6732, 0.6518, -0.2375, -0.7202, 0.6518, -0.2375, -0.7202, 0.6518, -0.2375, -0.7202, 0.7071, 6.826e-08, 0.7071, 0.7071, 7.42e-08, 0.7071, 0.7071, 5.945e-09, 0.7071, 0.7071, 5.945e-09, 0.7071, 0.7071, 0.0, 0.7071, 0.7071, 6.826e-08, 0.7071, 0.6568, -0.2047, 0.7257, 0.6568, -0.2047, 0.7257, 0.6568, -0.2047, 0.7257, 0.7039, -0.2404, 0.6684, 0.7039, -0.2404, 0.6684, 0.7039, -0.2404, 0.6684, 0.7071, 6.549e-09, -0.7071, 0.7071, 0.0, -0.7071, 0.7071, 7.519e-08, -0.7071, 0.7071, 7.519e-08, -0.7071, 0.7071, 8.174e-08, -0.7071, 0.7071, 6.549e-09, -0.7071, 0.6661, 0.1214, -0.7359, 0.6661, 0.1214, -0.7359, 0.6661, 0.1214, -0.7359, 0.7177, 0.1434, -0.6814, 0.7177, 0.1434, -0.6814, 0.7177, 0.1434, -0.6814, 0.1666, 0.9719, -0.1666, 0.1666, 0.9719, -0.1666, 0.1666, 0.9719, -0.1666, 0.1685, 0.968, -0.1862, 0.1685, 0.968, -0.1862, 0.1685, 0.968, -0.1862, 0.1758, 0.9686, 0.1758, 0.1758, 0.9686, 0.1758, 0.1757, 0.9686, 0.1758, 0.1757, 0.9686, 0.1758, 0.1592, 0.9715, 0.1759, 0.1758, 0.9686, 0.1758, -0.6875, 0.05454, -0.7241, -0.6875, 0.05454, -0.7241, -0.6875, 0.05454, -0.7241, -0.6116, 0.07261, -0.7878, -0.6116, 0.07261, -0.7878, -0.6116, 0.07261, -0.7878, -0.6137, 0.06056, 0.7872, -0.6137, 0.06056, 0.7872, -0.6137, 0.06056, 0.7872, -0.6869, 0.06788, 0.7235, -0.6869, 0.06788, 0.7235, -0.6869, 0.06788, 0.7235, -0.9308, 0.3656, 0.0, -0.9308, 0.3656, 0.0, -0.8606, 0.5092, 0.0, -0.8606, 0.5092, 0.0, -0.8606, 0.5092, 0.0, -0.9308, 0.3656, 0.0, -0.8606, 0.5092, 0.0, -0.8606, 0.5092, 0.0, -0.6443, 0.7648, 0.0, -0.6443, 0.7648, 0.0, -0.6443, 0.7648, 0.0, -0.8606, 0.5092, 0.0, -0.6443, 0.7648, 0.0, -0.6443, 0.7648, 0.0, -0.342, 0.9397, 0.0, -0.342, 0.9397, 0.0, -0.342, 0.9397, 0.0, -0.6443, 0.7648, 0.0, -0.342, 0.9397, 0.0, -0.342, 0.9397, 0.0, -0.1737, 0.9848, 0.0, -0.1737, 0.9848, 0.0, -0.1737, 0.9848, 0.0, -0.342, 0.9397, 0.0, -5.348e-08, -6.618e-07, 1.0, 0.0, -8.164e-07, 1.0, -3.485e-08, -2.892e-07, 1.0, -3.485e-08, -2.892e-07, 1.0, -6.02e-08, -2.605e-07, 1.0, -5.348e-08, -6.618e-07, 1.0, -6.02e-08, -2.605e-07, 1.0, -3.485e-08, -2.892e-07, 1.0, 0.0, 0.0, 1.0, 0.0, 0.0, 1.0, 0.0, 0.0, 1.0, -6.02e-08, -2.605e-07, 1.0, 0.0, 0.0, 1.0, 0.0, 0.0, 1.0, 3.637e-07, 1.312e-07, 1.0, 3.637e-07, 1.312e-07, 1.0, 3.356e-07, 7.325e-08, 1.0, 0.0, 0.0, 1.0, 3.356e-07, 7.325e-08, 1.0, 3.637e-07, 1.312e-07, 1.0, 6.437e-07, 9.544e-08, 1.0, 6.437e-07, 9.544e-08, 1.0, 5.943e-07, 0.0, 1.0, 3.356e-07, 7.325e-08, 1.0, 0.0, 5.538e-08, -1.0, 0.0, 5.538e-08, -1.0, 0.0, 5.538e-08, -1.0, 0.0, 5.538e-08, -1.0, 0.0, 5.538e-08, -1.0, 0.0, 5.538e-08, -1.0, -1.798e-07, -5.604e-07, -1.0, 6.235e-08, -8.639e-07, -1.0, -1.818e-07, -2.151e-07, -1.0, -1.818e-07, -2.151e-07, -1.0, -2.451e-07, -9.651e-08, -1.0, -1.798e-07, -5.604e-07, -1.0, -2.451e-07, -9.651e-08, -1.0, -1.818e-07, -2.151e-07, -1.0, -3.519e-08, 0.0, -1.0, -3.519e-08, 0.0, -1.0, 3.628e-08, 0.0, -1.0, -2.451e-07, -9.651e-08, -1.0, 3.628e-08, 0.0, -1.0, -3.519e-08, 0.0, -1.0, 1.032e-07, 0.0, -1.0, 1.032e-07, 0.0, -1.0, 1.024e-07, 0.0, -1.0, 3.628e-08, 0.0, -1.0, 1.024e-07, 0.0, -1.0, 1.032e-07, 0.0, -1.0, 5.543e-08, 0.0, -1.0, 5.543e-08, 0.0, -1.0, 0.0, 0.0, -1.0, 1.024e-07, 0.0, -1.0, 0.1888, -0.982, 0.0, 0.1888, -0.982, 0.0, 0.1888, -0.982, 0.0, 0.1888, -0.982, 0.0, 0.1888, -0.982, 0.0, 0.1888, -0.982, 0.0, 0.7661, -0.6427, 0.0, 0.7661, -0.6427, 0.0, 0.7661, -0.6427, 0.0, 0.7661, -0.6427, 0.0, 0.7661, -0.6427, 0.0, 0.7661, -0.6427, 0.0, 0.9376, -0.3478, 0.0, 0.9376, -0.3478, 0.0, 0.9376, -0.3478, 0.0, 0.9376, -0.3478, 0.0, 0.9376, -0.3478, 0.0, 0.9376, -0.3478, 0.0, 0.4958, -0.8684, 5.055e-07, 0.4958, -0.8684, 0.0, 0.4958, -0.8684, 3.707e-07, 0.4958, -0.8684, 3.707e-07, 0.4958, -0.8684, 8.762e-07, 0.4958, -0.8684, 5.055e-07, -1.0, 0.0, 0.0, -1.0, 0.0, 0.0, -1.0, 0.0, 0.0, -1.0, 0.0, 0.0, -1.0, 0.0, 0.0, -1.0, 0.0, 0.0, 0.0, 0.0, 1.0, 0.0, 0.0, 1.0, 0.0, 0.0, 1.0, 0.0, 0.0, 1.0, 0.0, 0.0, 1.0, 0.0, 0.0, 1.0, 1.0, -3.997e-06, 0.0, 1.0, 0.0002906, 0.0002999, 1.0, 5.175e-07, 5.822e-07, 1.0, 5.175e-07, 5.822e-07, 1.0, 1.071e-07, 0.0, 1.0, -3.997e-06, 0.0, 1.0, 1.071e-07, 0.0, 1.0, 5.175e-07, 5.822e-07, 1.0, 3.122e-07, -9.446e-07, 1.0, 3.122e-07, -9.446e-07, 1.0, 6.928e-07, 5.428e-07, 1.0, 1.071e-07, 0.0, -0.05163, 0.094, -0.9942, -0.05163, 0.094, -0.9942, -0.05164, 0.094, -0.9942, -0.05164, 0.094, -0.9942, -0.0528, 0.09328, -0.9942, -0.05163, 0.094, -0.9942, -0.05108, -0.154, -0.9868, -0.0511, -0.154, -0.9867, -0.05111, -0.154, -0.9867, -0.05111, -0.154, -0.9867, -0.05239, -0.1556, -0.9864, -0.05108, -0.154, -0.9868, -0.9802, -0.198, 5.068e-08, -0.9802, -0.198, 1.146e-07, -0.9802, -0.198, 6.979e-08, -0.9802, -0.198, 6.979e-08, -0.9802, -0.198, 0.0, -0.9802, -0.198, 5.068e-08, -0.9932, 0.1165, 0.0, -0.9932, 0.1165, 0.0, -0.9932, 0.1165, 0.0, -0.9932, 0.1165, 0.0, -0.9932, 0.1166, 0.0, -0.9932, 0.1165, 0.0, -0.05109, -0.1554, 0.9865, -0.05108, -0.1554, 0.9865, -0.05107, -0.1553, 0.9865, -0.05107, -0.1553, 0.9865, -0.05239, -0.154, 0.9867, -0.05109, -0.1554, 0.9865, -0.05167, 0.09166, 0.9944, -0.05166, 0.09166, 0.9944, -0.05167, 0.09165, 0.9944, -0.05167, 0.09165, 0.9944, -0.05282, 0.0925, 0.9943, -0.05167, 0.09166, 0.9944, 1.0, 0.0002906, 0.0002999, 1.0, -5.743e-05, -5.914e-05, 1.0, -2.6e-05, -2.649e-05, 1.0, -5.743e-05, -5.914e-05, 1.0, 0.0002906, 0.0002999, 1.0, -9.852e-07, 0.0, 1.0, -9.852e-07, 0.0, 1.0, 0.0002906, 0.0002999, 1.0, -3.997e-06, 0.0, 1.317e-06, 1.0, -9.28e-07, 0.0, 1.0, -3.093e-07, 2.258e-07, 1.0, -8.659e-08, 2.258e-07, 1.0, -8.659e-08, 1.342e-06, 1.0, 3.169e-07, 1.317e-06, 1.0, -9.28e-07, 4.634e-07, 1.0, 1.296e-06, 1.317e-06, 1.0, -9.28e-07, 1.342e-06, 1.0, 3.169e-07, 1.342e-06, 1.0, 3.169e-07, 7.241e-07, 1.0, 1.776e-06, 4.634e-07, 1.0, 1.296e-06, -4.014e-07, 1.0, -2.801e-06, 4.634e-07, 1.0, 1.296e-06, 7.241e-07, 1.0, 1.776e-06, 7.241e-07, 1.0, 1.776e-06, -4.762e-07, 1.0, -3.653e-06, -4.014e-07, 1.0, -2.801e-06, 0.0, 1.0, 4.28e-07, 2.258e-07, 1.0, -8.659e-08, 0.0, 1.0, -3.093e-07, 0.0, 1.0, -3.093e-07, 0.0, 1.0, 5.94e-07, 0.0, 1.0, 4.28e-07, 0.0, 1.0, 5.94e-07, 0.0, 1.0, -2.904e-07, 0.0, 1.0, 4.28e-07, 0.0, 1.0, 5.94e-07, 0.0, 1.0, -1.08e-06, 0.0, 1.0, -2.904e-07, 0.0, 1.0, 0.0, 0.0, 1.0, 0.0, 0.0, 1.0, 0.0, 0.6854, -0.09631, -0.7218, 1.0, 5.175e-07, 5.822e-07, 0.6276, -0.12, -0.7693, 1.0, 5.175e-07, 5.822e-07, 0.6854, -0.09631, -0.7218, 1.0, 3.122e-07, -9.446e-07, 0.0, -1.0, 1.259e-06, 0.0, -1.0, -2.259e-06, 0.0, -1.0, -4.425e-07, 0.0, -1.0, -4.425e-07, 0.0, -1.0, 1.841e-06, 0.0, -1.0, 1.259e-06, 0.0, -1.0, 0.0, 0.0, -1.0, -4.425e-07, 0.0, -1.0, -2.259e-06, 0.0, -1.0, -2.259e-06, 0.0, -1.0, 0.0, 0.0, -1.0, 0.0, 0.0, -1.0, -1.204e-06, 0.0, -1.0, 0.0, 0.0, -1.0, 0.0, 0.0, -1.0, 0.0, 0.0, -1.0, -8.447e-08, 0.0, -1.0, -1.204e-06, 0.0, -1.0, 1.495e-07, 0.0, -1.0, -1.204e-06, 0.0, -1.0, -8.447e-08, 0.0, -1.0, -8.447e-08, 0.0, -1.0, 7.208e-07, 0.0, -1.0, 1.495e-07, 0.0, -1.0, 7.208e-07, 0.0, -1.0, 2.436e-07, 0.0, -1.0, 1.495e-07, 0.0, -1.0, 7.208e-07, 0.0, -1.0, 2.892e-07, 0.0, -1.0, 2.436e-07, 0.0, -1.0, 2.892e-07, 4.777e-05, -1.0, -2.568e-09, 0.0, -1.0, 2.436e-07, 1.0, 6.928e-07, 5.428e-07, 1.0, -6.573e-07, -3.133e-06, 1.0, 1.071e-07, 0.0, 1.0, -6.573e-07, -3.133e-06, 1.0, 6.928e-07, 5.428e-07, 0.6288, -0.1028, 0.7708, 0.6288, -0.1028, 0.7708, 1.0, 6.928e-07, 5.428e-07, 0.6842, -0.1124, 0.7205, -3.914e-06, 0.9126, 0.409, 0.0, 0.9126, 0.409, 2.853e-06, 0.9125, 0.409, -3.914e-06, 0.9126, 0.409, 2.853e-06, 0.9125, 0.409, -0.0009218, 0.9145, 0.4045, -0.292, 0.9564, 0.0, -0.292, 0.9564, 0.0, -0.292, 0.9564, 0.0, -0.292, 0.9564, 0.0, -0.292, 0.9564, 0.0, -0.292, 0.9564, 0.0, 2.369e-07, 0.9425, -0.3342, 1.719e-07, 0.9425, -0.3342, -8.037e-07, 0.9425, -0.3342, -0.02039, 0.9232, -0.3838, -0.02039, 0.9232, -0.3838, -0.02039, 0.9232, -0.3838, 1.0, -1.151e-06, 8.511e-06, 1.0, -7.702e-07, 8.54e-06, 1.0, -5.306e-07, 8.56e-06, -0.7195, 0.1257, -0.6831, -0.7195, 0.1257, -0.6831, -0.7195, 0.1257, -0.6831, -0.6641, 0.1428, -0.7338, -0.6641, 0.1428, -0.7338, -0.6641, 0.1428, -0.7338, -0.6813, 0.2676, -0.6813, -0.6813, 0.2676, -0.6813, -0.6813, 0.2676, -0.6813, -0.6583, 0.2676, -0.7036, -0.6583, 0.2676, -0.7036, -0.6583, 0.2676, -0.7036, -0.662, 0.26, 0.703, -0.662, 0.26, 0.703, -0.662, 0.26, 0.703, -0.6796, 0.2763, 0.6796, -0.6796, 0.2763, 0.6796, -0.6796, 0.2763, 0.6796, -0.5473, 0.4556, -0.702, -0.5473, 0.4556, -0.7021, -0.5476, 0.4557, -0.7018, -0.5476, 0.4557, -0.7018, -0.5476, 0.4557, -0.7017, -0.5473, 0.4556, -0.702, -0.5475, 0.4558, 0.7018, -0.5475, 0.4558, 0.7017, -0.5474, 0.4556, 0.702, -0.5474, 0.4556, 0.702, -0.5474, 0.4555, 0.7021, -0.5475, 0.4558, 0.7018, -0.3564, 0.6173, -0.7014, -0.3564, 0.6173, -0.7014, -0.3563, 0.6172, -0.7015, -0.3563, 0.6172, -0.7015, -0.3563, 0.6172, -0.7015, -0.3564, 0.6173, -0.7014, -0.3563, 0.6172, 0.7015, -0.3563, 0.6172, 0.7015, -0.3563, 0.6173, 0.7014, -0.3563, 0.6173, 0.7014, -0.3563, 0.6174, 0.7014, -0.3563, 0.6172, 0.7015, -0.1237, 0.7015, -0.7018, -0.1237, 0.7015, -0.7018, -0.1238, 0.7016, -0.7017, -0.1238, 0.7016, -0.7017, -0.1238, 0.7017, -0.7017, -0.1237, 0.7015, -0.7018, -0.1237, 0.7016, 0.7017, -0.1237, 0.7017, 0.7017, -0.1238, 0.7015, 0.7018, -0.1238, 0.7015, 0.7018, -0.1238, 0.7015, 0.7018, -0.1237, 0.7016, 0.7017, -0.709, -0.21, 0.6732, -0.709, -0.21, 0.6732, -0.709, -0.21, 0.6732, -0.6518, -0.2375, 0.7202, -0.6518, -0.2375, 0.7202, -0.6518, -0.2375, 0.7202, -0.7071, 2.185e-09, -0.7071, -0.7071, 0.0, -0.7071, -0.7071, 2.509e-08, -0.7071, -0.7071, 2.509e-08, -0.7071, -0.7071, 2.727e-08, -0.7071, -0.7071, 2.185e-09, -0.7071, -0.6568, -0.2047, -0.7257, -0.6568, -0.2047, -0.7257, -0.6568, -0.2047, -0.7257, -0.7039, -0.2404, -0.6684, -0.7039, -0.2404, -0.6684, -0.7039, -0.2404, -0.6684, -0.7071, 0.0, 0.7071, -0.7071, 0.0, 0.7071, -0.7071, 0.0, 0.7071, -0.7071, 0.0, 0.7071, -0.7071, 0.0, 0.7071, -0.7071, 0.0, 0.7071, -0.6661, 0.1214, 0.7359, -0.6661, 0.1214, 0.7359, -0.6661, 0.1214, 0.7359, -0.7177, 0.1434, 0.6814, -0.7177, 0.1434, 0.6814, -0.7177, 0.1434, 0.6814, -0.1666, 0.9719, 0.1666, -0.1666, 0.9719, 0.1666, -0.1666, 0.9719, 0.1666, -0.1685, 0.968, 0.1862, -0.1685, 0.968, 0.1862, -0.1685, 0.968, 0.1862, -0.1758, 0.9686, -0.1758, -0.1758, 0.9686, -0.1758, -0.1757, 0.9686, -0.1758, -0.1757, 0.9686, -0.1758, -0.1592, 0.9715, -0.1759, -0.1758, 0.9686, -0.1758])] * 3)])
me_scene_004 = bpy.data.meshes.new('Scene.004')
me_scene_004.from_pydata([(-177.6, 337.6, -10.19), (-219.1, -0.2378, -10.19), (-141.1, 316.6, -10.19), (-219.1, 345.1, -10.19), (-114.1, 284.3, -10.19), (-99.15, 244.5, -10.19), (-99.31, 0.2377, -10.19), (-219.1, 345.1, 8.418), (-177.6, 337.6, 8.418), (-219.1, -0.2378, 8.418), (-141.1, 316.6, 8.418), (-114.1, 284.3, 8.418), (-99.15, 244.5, 8.418), (-99.31, 0.2378, 8.418), (-208.2, 162.4, 12.26), (-203.2, 163.3, 8.152), (-208.2, 163.3, 8.152), (-203.2, 162.4, 12.26), (-208.2, 173.4, 12.26), (-203.2, 172.6, 8.152), (-203.2, 173.4, 12.26), (-208.2, 172.6, 8.152), (-208.2, 164.8, 16.72), (-203.2, 171.0, 16.72), (-203.2, 164.8, 16.72), (-208.2, 171.0, 16.72), (-205.7, 172.9, 12.3), (-199.1, 163.6, 15.46), (-205.7, 167.4, 15.46), (-194.3, 166.3, 12.3), (-199.1, 163.6, 9.146), (-205.7, 167.4, 9.146), (-199.1, 155.9, 15.46), (-194.3, 153.2, 12.3), (-199.1, 155.9, 9.146), (-205.7, 152.1, 15.46), (-205.7, 146.6, 12.3), (-205.7, 152.1, 9.146), (-212.4, 155.9, 15.46), (-217.1, 153.2, 12.3), (-212.4, 155.9, 9.146), (-212.4, 163.6, 15.46), (-217.1, 166.3, 12.3), (-212.4, 163.6, 9.146), (-203.2, 162.4, -13.23), (-208.2, 163.3, -9.122), (-203.2, 163.3, -9.122), (-208.2, 162.4, -13.23), (-203.2, 173.4, -13.23), (-208.2, 172.6, -9.122), (-208.2, 173.4, -13.23), (-203.2, 172.6, -9.122), (-203.2, 164.8, -17.69), (-208.2, 171.0, -17.69), (-208.2, 164.8, -17.69), (-203.2, 171.0, -17.69), (-205.7, 172.9, -13.27), (-212.4, 163.6, -16.43), (-205.7, 167.4, -16.43), (-217.1, 166.3, -13.27), (-212.4, 163.6, -10.12), (-205.7, 167.4, -10.12), (-212.4, 155.9, -16.43), (-217.1, 153.2, -13.27), (-212.4, 155.9, -10.12), (-205.7, 152.1, -16.43), (-205.7, 146.6, -13.27), (-205.7, 152.1, -10.12), (-199.1, 155.9, -16.43), (-194.3, 153.2, -13.27), (-199.1, 155.9, -10.12), (-199.1, 163.6, -16.43), (-194.3, 166.3, -13.27), (-199.1, 163.6, -10.12)], [], [(0, 2, 1), (0, 1, 3), (1, 2, 4), (1, 4, 5), (1, 5, 6), (7, 9, 8), (8, 9, 10), (10, 9, 11), (11, 9, 12), (12, 9, 13), (9, 7, 3), (3, 1, 9), (12, 13, 6), (6, 5, 12), (10, 11, 4), (4, 2, 10), (7, 8, 0), (0, 3, 7), (0, 8, 10), (10, 2, 0), (4, 11, 12), (12, 5, 4), (14, 16, 15), (15, 17, 14), (18, 20, 19), (19, 21, 18), (22, 24, 23), (23, 25, 22), (17, 15, 19), (17, 19, 23), (19, 20, 23), (24, 17, 23), (16, 14, 22), (16, 22, 18), (22, 25, 18), (16, 18, 21), (17, 24, 22), (22, 14, 17), (18, 25, 23), (23, 20, 18), (26, 28, 27), (27, 29, 26), (30, 27, 28), (28, 31, 30), (31, 26, 29), (29, 30, 31), (29, 27, 32), (32, 33, 29), (30, 29, 33), (27, 30, 34), (34, 32, 27), (33, 34, 30), (33, 32, 35), (35, 36, 33), (34, 33, 36), (32, 34, 37), (37, 35, 32), (36, 37, 34), (36, 35, 38), (38, 39, 36), (37, 36, 39), (35, 37, 40), (40, 38, 35), (39, 40, 37), (39, 38, 41), (41, 42, 39), (40, 39, 42), (38, 40, 43), (43, 41, 38), (42, 43, 40), (42, 41, 28), (28, 26, 42), (43, 42, 26), (41, 43, 31), (31, 28, 41), (26, 31, 43), (44, 46, 45), (45, 47, 44), (48, 50, 49), (49, 51, 48), (52, 54, 53), (53, 55, 52), (47, 45, 49), (47, 49, 53), (49, 50, 53), (54, 47, 53), (46, 44, 52), (46, 52, 48), (52, 55, 48), (46, 48, 51), (47, 54, 52), (52, 44, 47), (48, 55, 53), (53, 50, 48), (56, 58, 57), (57, 59, 56), (60, 57, 58), (58, 61, 60), (61, 56, 59), (59, 60, 61), (59, 57, 62), (62, 63, 59), (60, 59, 63), (57, 60, 64), (64, 62, 57), (63, 64, 60), (63, 62, 65), (65, 66, 63), (64, 63, 66), (62, 64, 67), (67, 65, 62), (66, 67, 64), (66, 65, 68), (68, 69, 66), (67, 66, 69), (65, 67, 70), (70, 68, 65), (69, 70, 67), (69, 68, 71), (71, 72, 69), (70, 69, 72), (68, 70, 73), (73, 71, 68), (72, 73, 70), (72, 71, 58), (58, 56, 72), (73, 72, 56), (71, 73, 61), (61, 58, 71), (56, 61, 73)])
me_scene_004.polygons.foreach_set('use_smooth', [True] * 130)
_k = set([(0, 2), (0, 3), (0, 8), (1, 3), (1, 5), (2, 4), (2, 10), (3, 7), (3, 9), (4, 5), (4, 11), (5, 6), (5, 12), (6, 12), (7, 8), (7, 9), (8, 10), (10, 11), (11, 12), (12, 13), (14, 15), (14, 16), (14, 17), (14, 22), (15, 17), (16, 18), (17, 19), (17, 24), (18, 20), (18, 21), (18, 25), (19, 20), (20, 23), (22, 24), (22, 25), (23, 24), (23, 25), (44, 45), (44, 46), (44, 47), (44, 52), (45, 47), (46, 48), (47, 49), (47, 54), (48, 50), (48, 51), (48, 55), (49, 50), (50, 53), (52, 54), (52, 55), (53, 54), (53, 55)])
me_scene_004.attributes.new('sharp_edge', 'BOOLEAN', 'EDGE').data.foreach_set('value', [ (min(e.vertices), max(e.vertices)) in _k for e in me_scene_004.edges])
_uv = me_scene_004.uv_layers.new(name='UVSet0')
_uv.uv.foreach_set('vector', [0.1162, 0.9852, 0.07759, 0.9627, 0.1612, 0.6276, 0.1162, 0.9852, 0.1612, 0.6276, 0.1602, 0.9932, 0.1612, 0.6276, 0.07759, 0.9627, 0.04896, 0.9284, 0.1612, 0.6276, 0.04896, 0.9284, 0.03391, 0.8864, 0.1612, 0.6276, 0.03391, 0.8864, 0.03466, 0.6278, 0.1738, 0.9932, 0.1748, 0.6277, 0.2178, 0.9854, 0.2178, 0.9854, 0.1748, 0.6277, 0.2566, 0.9632, 0.2566, 0.9632, 0.1748, 0.6277, 0.2854, 0.9291, 0.2854, 0.9291, 0.1748, 0.6277, 0.3008, 0.8871, 0.3008, 0.8871, 0.1748, 0.6277, 0.3013, 0.6285, 0.1748, 0.6277, 0.1738, 0.9932, 0.1602, 0.9932, 0.1602, 0.9932, 0.1612, 0.6276, 0.1748, 0.6277, 0.002471, 0.7937, 0.002472, 0.5021, 0.03281, 0.5021, 0.03281, 0.5021, 0.03281, 0.7937, 0.002471, 0.7937, 0.002471, 0.8944, 0.002471, 0.844, 0.03281, 0.844, 0.03281, 0.844, 0.03281, 0.8944, 0.002471, 0.8944, 0.002471, 0.9951, 0.002471, 0.9447, 0.03281, 0.9447, 0.03281, 0.9447, 0.03281, 0.9951, 0.002471, 0.9951, 0.03281, 0.9447, 0.002471, 0.9447, 0.002471, 0.8944, 0.002471, 0.8944, 0.03281, 0.8944, 0.03281, 0.9447, 0.03281, 0.844, 0.002471, 0.844, 0.002471, 0.7937, 0.002471, 0.7937, 0.03281, 0.7937, 0.03281, 0.844, 0.1462, 0.5839, 0.1462, 0.5772, 0.129, 0.5772, 0.129, 0.5772, 0.129, 0.5839, 0.1462, 0.5839, 0.1462, 0.6153, 0.129, 0.6153, 0.129, 0.622, 0.129, 0.622, 0.1462, 0.622, 0.1462, 0.6153, 0.1462, 0.5927, 0.129, 0.5927, 0.129, 0.6065, 0.129, 0.6065, 0.1462, 0.6065, 0.1462, 0.5927, 0.122, 0.5874, 0.1155, 0.5893, 0.1155, 0.6099, 0.122, 0.5874, 0.1155, 0.6099, 0.129, 0.6065, 0.1155, 0.6099, 0.122, 0.6118, 0.129, 0.6065, 0.129, 0.5927, 0.122, 0.5874, 0.129, 0.6065, 0.1597, 0.5893, 0.1532, 0.5874, 0.1462, 0.5927, 0.1597, 0.5893, 0.1462, 0.5927, 0.1532, 0.6118, 0.1462, 0.5927, 0.1462, 0.6065, 0.1532, 0.6118, 0.1597, 0.5893, 0.1532, 0.6118, 0.1597, 0.6099, 0.129, 0.5839, 0.129, 0.5927, 0.1462, 0.5927, 0.1462, 0.5927, 0.1462, 0.5839, 0.129, 0.5839, 0.1462, 0.6153, 0.1462, 0.6065, 0.129, 0.6065, 0.129, 0.6065, 0.129, 0.6153, 0.1462, 0.6153, 0.04649, 0.5051, 0.05863, 0.5128, 0.05709, 0.53, 0.05709, 0.53, 0.04715, 0.531, 0.04649, 0.5051, 0.07083, 0.5309, 0.05709, 0.53, 0.05863, 0.5128, 0.05863, 0.5128, 0.07245, 0.5141, 0.07083, 0.5309, 0.03455, 0.5132, 0.04649, 0.5051, 0.04715, 0.531, 0.04715, 0.531, 0.03753, 0.532, 0.03455, 0.5132, 0.04715, 0.531, 0.05709, 0.53, 0.05638, 0.5467, 0.05638, 0.5467, 0.04759, 0.5476, 0.04715, 0.531, 0.03753, 0.532, 0.04715, 0.531, 0.04759, 0.5476, 0.05709, 0.53, 0.07083, 0.5309, 0.06971, 0.5472, 0.06971, 0.5472, 0.05638, 0.5467, 0.05709, 0.53, 0.04759, 0.5476, 0.0389, 0.5484, 0.03753, 0.532, 0.04759, 0.5476, 0.05638, 0.5467, 0.05623, 0.5628, 0.05623, 0.5628, 0.04776, 0.5635, 0.04759, 0.5476, 0.0389, 0.5484, 0.04759, 0.5476, 0.04776, 0.5635, 0.05638, 0.5467, 0.06971, 0.5472, 0.06933, 0.5628, 0.06933, 0.5628, 0.05623, 0.5628, 0.05638, 0.5467, 0.04776, 0.5635, 0.03928, 0.5641, 0.0389, 0.5484, 0.04776, 0.5635, 0.05623, 0.5628, 0.05634, 0.5788, 0.05634, 0.5788, 0.04764, 0.5793, 0.04776, 0.5635, 0.03928, 0.5641, 0.04776, 0.5635, 0.04764, 0.5793, 0.05623, 0.5628, 0.06933, 0.5628, 0.06974, 0.5784, 0.06974, 0.5784, 0.05634, 0.5788, 0.05623, 0.5628, 0.04764, 0.5793, 0.03882, 0.5798, 0.03928, 0.5641, 0.04764, 0.5793, 0.05634, 0.5788, 0.05682, 0.5957, 0.05682, 0.5957, 0.0472, 0.596, 0.04764, 0.5793, 0.03882, 0.5798, 0.04764, 0.5793, 0.0472, 0.596, 0.05634, 0.5788, 0.06974, 0.5784, 0.07094, 0.5948, 0.07094, 0.5948, 0.05682, 0.5957, 0.05634, 0.5788, 0.0472, 0.596, 0.03732, 0.5963, 0.03882, 0.5798, 0.0472, 0.596, 0.05682, 0.5957, 0.05849, 0.6138, 0.05849, 0.6138, 0.04656, 0.6214, 0.0472, 0.596, 0.03732, 0.5963, 0.0472, 0.596, 0.04656, 0.6214, 0.05682, 0.5957, 0.07094, 0.5948, 0.07285, 0.6122, 0.07285, 0.6122, 0.05849, 0.6138, 0.05682, 0.5957, 0.04656, 0.6214, 0.03479, 0.6134, 0.03732, 0.5963, 0.1462, 0.5286, 0.1462, 0.5219, 0.129, 0.5219, 0.129, 0.5219, 0.129, 0.5286, 0.1462, 0.5286, 0.1462, 0.56, 0.129, 0.56, 0.129, 0.5667, 0.129, 0.5667, 0.1462, 0.5667, 0.1462, 0.56, 0.1462, 0.5374, 0.129, 0.5374, 0.129, 0.5512, 0.129, 0.5512, 0.1462, 0.5512, 0.1462, 0.5374, 0.122, 0.5321, 0.1155, 0.534, 0.1155, 0.5547, 0.122, 0.5321, 0.1155, 0.5547, 0.129, 0.5512, 0.1155, 0.5547, 0.122, 0.5565, 0.129, 0.5512, 0.129, 0.5374, 0.122, 0.5321, 0.129, 0.5512, 0.1597, 0.534, 0.1532, 0.5321, 0.1462, 0.5374, 0.1597, 0.534, 0.1462, 0.5374, 0.1532, 0.5565, 0.1462, 0.5374, 0.1462, 0.5512, 0.1532, 0.5565, 0.1597, 0.534, 0.1532, 0.5565, 0.1597, 0.5547, 0.129, 0.5286, 0.129, 0.5374, 0.1462, 0.5374, 0.1462, 0.5374, 0.1462, 0.5286, 0.129, 0.5286, 0.1462, 0.56, 0.1462, 0.5512, 0.129, 0.5512, 0.129, 0.5512, 0.129, 0.56, 0.1462, 0.56, 0.08618, 0.5054, 0.09831, 0.513, 0.09677, 0.5303, 0.09677, 0.5303, 0.08683, 0.5312, 0.08618, 0.5054, 0.1105, 0.5312, 0.09677, 0.5303, 0.09831, 0.513, 0.09831, 0.513, 0.1121, 0.5144, 0.1105, 0.5312, 0.07423, 0.5135, 0.08618, 0.5054, 0.08683, 0.5312, 0.08683, 0.5312, 0.07722, 0.5322, 0.07423, 0.5135, 0.08683, 0.5312, 0.09677, 0.5303, 0.09607, 0.547, 0.09607, 0.547, 0.08727, 0.5479, 0.08683, 0.5312, 0.07722, 0.5322, 0.08683, 0.5312, 0.08727, 0.5479, 0.09677, 0.5303, 0.1105, 0.5312, 0.1094, 0.5474, 0.1094, 0.5474, 0.09607, 0.547, 0.09677, 0.5303, 0.08727, 0.5479, 0.07858, 0.5487, 0.07722, 0.5322, 0.08727, 0.5479, 0.09607, 0.547, 0.09591, 0.563, 0.09591, 0.563, 0.08744, 0.5637, 0.08727, 0.5479, 0.07858, 0.5487, 0.08727, 0.5479, 0.08744, 0.5637, 0.09607, 0.547, 0.1094, 0.5474, 0.109, 0.563, 0.109, 0.563, 0.09591, 0.563, 0.09607, 0.547, 0.08744, 0.5637, 0.07896, 0.5644, 0.07858, 0.5487, 0.08744, 0.5637, 0.09591, 0.563, 0.09602, 0.5791, 0.09602, 0.5791, 0.08733, 0.5796, 0.08744, 0.5637, 0.07896, 0.5644, 0.08744, 0.5637, 0.08733, 0.5796, 0.09591, 0.563, 0.109, 0.563, 0.1094, 0.5787, 0.1094, 0.5787, 0.09602, 0.5791, 0.09591, 0.563, 0.08733, 0.5796, 0.07851, 0.58, 0.07896, 0.5644, 0.08733, 0.5796, 0.09602, 0.5791, 0.0965, 0.5959, 0.0965, 0.5959, 0.08688, 0.5963, 0.08733, 0.5796, 0.07851, 0.58, 0.08733, 0.5796, 0.08688, 0.5963, 0.09602, 0.5791, 0.1094, 0.5787, 0.1106, 0.595, 0.1106, 0.595, 0.0965, 0.5959, 0.09602, 0.5791, 0.08688, 0.5963, 0.07701, 0.5966, 0.07851, 0.58, 0.08688, 0.5963, 0.0965, 0.5959, 0.09817, 0.6141, 0.09817, 0.6141, 0.08624, 0.6216, 0.08688, 0.5963, 0.07701, 0.5966, 0.08688, 0.5963, 0.08624, 0.6216, 0.0965, 0.5959, 0.1106, 0.595, 0.1125, 0.6125, 0.1125, 0.6125, 0.09817, 0.6141, 0.0965, 0.5959, 0.08624, 0.6216, 0.07447, 0.6137, 0.07701, 0.5966])
me_scene_004.materials.append(mat_atlas_02_001)
me_scene_004.use_remesh_preserve_volume = False
me_scene_004.use_remesh_preserve_attributes = False
me_scene_004.use_mirror_vertex_groups = False
me_scene_004.update()
me_scene_004.normals_split_custom_set([tuple(v) for v in zip(*[iter([3.092e-07, -1.268e-07, -1.0, 7.885e-07, -1.917e-07, -1.0, 2.121e-07, -2.635e-08, -1.0, 3.092e-07, -1.268e-07, -1.0, 2.121e-07, -2.635e-08, -1.0, 0.0, -8.837e-08, -1.0, 2.121e-07, -2.635e-08, -1.0, 7.885e-07, -1.917e-07, -1.0, 4.336e-07, -4.938e-08, -1.0, 2.121e-07, -2.635e-08, -1.0, 4.336e-07, -4.938e-08, -1.0, -8.913e-07, 4.348e-07, -1.0, 7.508e-07, -3.715e-07, -1.0, 7.508e-07, -3.715e-07, -1.0, 7.508e-07, -3.715e-07, -1.0, -3.748e-07, 1.326e-07, 1.0, -5.709e-07, 2.075e-07, 1.0, -5.273e-07, 1.525e-07, 1.0, -5.273e-07, 1.525e-07, 1.0, -5.709e-07, 2.075e-07, 1.0, -6.387e-07, 1.557e-07, 1.0, -6.387e-07, 1.557e-07, 1.0, -5.709e-07, 2.075e-07, 1.0, -3.428e-07, 7.309e-08, 1.0, -3.428e-07, 7.309e-08, 1.0, -5.709e-07, 2.075e-07, 1.0, -1.523e-07, 1.837e-08, 1.0, -1.523e-07, 1.837e-08, 1.0, -5.709e-07, 2.075e-07, 1.0, -6.347e-07, 2.503e-07, 1.0, -1.0, 0.0, 0.0, -1.0, 0.0, 0.0, -1.0, 0.0, 0.0, -1.0, 0.0, 0.0, -1.0, 0.0, 0.0, -1.0, 0.0, 0.0, 1.0, -0.000692, 0.0, 1.0, -0.000692, 0.0, 1.0, -0.000692, 0.0, 1.0, -0.0006919, 0.0, 1.0, -0.0006919, 0.0, 1.0, -0.0006919, 0.0, 0.766, 0.6428, 1.425e-06, 0.766, 0.6428, -1.536e-06, 0.766, 0.6428, -4.705e-07, 0.766, 0.6428, -4.705e-07, 0.766, 0.6428, 2.491e-06, 0.766, 0.6428, 1.425e-06, 0.1776, 0.9841, 2.423e-06, 0.1776, 0.9841, 2.237e-06, 0.1776, 0.9841, 2.304e-06, 0.1776, 0.9841, 2.304e-06, 0.1776, 0.9841, 2.49e-06, 0.1776, 0.9841, 2.423e-06, 0.5, 0.866, 4.323e-06, 0.5, 0.866, 4.982e-06, 0.5, 0.866, 3.15e-06, 0.5, 0.866, 3.15e-06, 0.5, 0.866, 2.491e-06, 0.5, 0.866, 4.323e-06, 0.9364, 0.3509, -1.366e-06, 0.9364, 0.3509, -1.853e-06, 0.9364, 0.3509, -4.869e-07, 0.9364, 0.3509, -4.869e-07, 0.9364, 0.3509, 0.0, 0.9364, 0.3509, -1.366e-06, 0.0, -0.9799, -0.1996, 0.0, -0.9799, -0.1996, 0.0, -0.9799, -0.1996, 0.0, -0.9799, -0.1996, 0.0, -0.9799, -0.1996, 0.0, -0.9799, -0.1996, 0.0, 0.9799, -0.1997, 0.0, 0.9799, -0.1996, 0.0, 0.9799, -0.1997, 0.0, 0.9799, -0.1997, 0.0, 0.9799, -0.1997, 0.0, 0.9799, -0.1997, 0.0, 0.0, 1.0, 0.0, 0.0, 1.0, 0.0, 0.0, 1.0, 0.0, 0.0, 1.0, 0.0, 0.0, 1.0, 0.0, 0.0, 1.0, 1.0, 0.0, 0.0, 1.0, 0.0, 0.0, 1.0, 0.0, 0.0, 1.0, 0.0, 0.0, 1.0, -2.471e-06, 0.0, 1.0, -1.37e-06, 0.0, 1.0, -2.471e-06, 0.0, 1.0, -9.047e-06, 0.0, 1.0, -1.37e-06, 0.0, 1.0, 0.0, 0.0, 1.0, 0.0, 0.0, 1.0, -1.37e-06, 0.0, -1.0, 1.367e-06, 0.0, -1.0, 9.047e-06, 0.0, -1.0, 4.348e-07, 0.0, -1.0, 1.367e-06, 0.0, -1.0, 4.348e-07, 0.0, -1.0, -8.942e-07, 0.0, -1.0, 4.348e-07, 0.0, -1.0, 0.0, 0.0, -1.0, -8.942e-07, 0.0, -1.0, 0.0, 0.0, -1.0, 0.0, 0.0, -1.0, 0.0, 0.0, 0.0, -0.8825, 0.4703, 0.0, -0.8825, 0.4703, 0.0, -0.8825, 0.4703, 0.0, -0.8825, 0.4703, 0.0, -0.8825, 0.4703, 0.0, -0.8825, 0.4703, 0.0, 0.8825, 0.4703, 0.0, 0.8825, 0.4703, 0.0, 0.8825, 0.4703, 0.0, 0.8825, 0.4703, 0.0, 0.8825, 0.4703, 0.0, 0.8825, 0.4703, -9.668e-08, 1.0, -2.486e-07, -1.12e-05, -0.2265, 0.974, -0.1962, -0.1133, 0.974, -0.1962, -0.1133, 0.974, 0.866, 0.5, 3.177e-07, -9.668e-08, 1.0, -2.486e-07, -0.1962, -0.1133, -0.974, -0.1962, -0.1133, 0.974, -1.12e-05, -0.2265, 0.974, -1.12e-05, -0.2265, 0.974, 9.808e-06, -0.2265, -0.974, -0.1962, -0.1133, -0.974, 9.808e-06, -0.2265, -0.974, -9.668e-08, 1.0, -2.486e-07, 0.866, 0.5, 3.177e-07, 0.866, 0.5, 3.177e-07, -0.1962, -0.1133, -0.974, 9.808e-06, -0.2265, -0.974, 0.866, 0.5, 3.177e-07, -0.1962, -0.1133, 0.974, -0.1962, 0.1133, 0.974, -0.1962, 0.1133, 0.974, 0.866, -0.5, -8.287e-08, 0.866, 0.5, 3.177e-07, -0.1962, -0.1133, -0.974, 0.866, 0.5, 3.177e-07, 0.866, -0.5, -8.287e-08, -0.1962, -0.1133, 0.974, -0.1962, -0.1133, -0.974, -0.1962, 0.1133, -0.974, -0.1962, 0.1133, -0.974, -0.1962, 0.1133, 0.974, -0.1962, -0.1133, 0.974, 0.866, -0.5, -8.287e-08, -0.1962, 0.1133, -0.974, -0.1962, -0.1133, -0.974, 0.866, -0.5, -8.287e-08, -0.1962, 0.1133, 0.974, 1.005e-05, 0.2265, 0.974, 1.005e-05, 0.2265, 0.974, -1.174e-07, -1.0, 1.934e-07, 0.866, -0.5, -8.287e-08, -0.1962, 0.1133, -0.974, 0.866, -0.5, -8.287e-08, -1.174e-07, -1.0, 1.934e-07, -0.1962, 0.1133, 0.974, -0.1962, 0.1133, -0.974, -1.121e-05, 0.2265, -0.974, -1.121e-05, 0.2265, -0.974, 1.005e-05, 0.2265, 0.974, -0.1962, 0.1133, 0.974, -1.174e-07, -1.0, 1.934e-07, -1.121e-05, 0.2265, -0.974, -0.1962, 0.1133, -0.974, -1.174e-07, -1.0, 1.934e-07, 1.005e-05, 0.2265, 0.974, 0.1962, 0.1133, 0.974, 0.1962, 0.1133, 0.974, -0.866, -0.5, 2.21e-07, -1.174e-07, -1.0, 1.934e-07, -1.121e-05, 0.2265, -0.974, -1.174e-07, -1.0, 1.934e-07, -0.866, -0.5, 2.21e-07, 1.005e-05, 0.2265, 0.974, -1.121e-05, 0.2265, -0.974, 0.1962, 0.1133, -0.974, 0.1962, 0.1133, -0.974, 0.1962, 0.1133, 0.974, 1.005e-05, 0.2265, 0.974, -0.866, -0.5, 2.21e-07, 0.1962, 0.1133, -0.974, -1.121e-05, 0.2265, -0.974, -0.866, -0.5, 2.21e-07, 0.1962, 0.1133, 0.974, 0.1962, -0.1133, 0.974, 0.1962, -0.1133, 0.974, -0.866, 0.5, -2.762e-08, -0.866, -0.5, 2.21e-07, 0.1962, 0.1133, -0.974, -0.866, -0.5, 2.21e-07, -0.866, 0.5, -2.762e-08, 0.1962, 0.1133, 0.974, 0.1962, 0.1133, -0.974, 0.1962, -0.1133, -0.974, 0.1962, -0.1133, -0.974, 0.1962, -0.1133, 0.974, 0.1962, 0.1133, 0.974, -0.866, 0.5, -2.762e-08, 0.1962, -0.1133, -0.974, 0.1962, 0.1133, -0.974, -0.866, 0.5, -2.762e-08, 0.1962, -0.1133, 0.974, -1.12e-05, -0.2265, 0.974, -1.12e-05, -0.2265, 0.974, -9.668e-08, 1.0, -2.486e-07, -0.866, 0.5, -2.762e-08, 0.1962, -0.1133, -0.974, -0.866, 0.5, -2.762e-08, -9.668e-08, 1.0, -2.486e-07, 0.1962, -0.1133, 0.974, 0.1962, -0.1133, -0.974, 9.808e-06, -0.2265, -0.974, 9.808e-06, -0.2265, -0.974, -1.12e-05, -0.2265, 0.974, 0.1962, -0.1133, 0.974, -9.668e-08, 1.0, -2.486e-07, 9.808e-06, -0.2265, -0.974, 0.1962, -0.1133, -0.974, 0.0, -0.9799, 0.1997, 0.0, -0.9799, 0.1997, 0.0, -0.9799, 0.1997, 0.0, -0.9799, 0.1996, 0.0, -0.9799, 0.1996, 0.0, -0.9799, 0.1996, 0.0, 0.9799, 0.1997, 0.0, 0.9799, 0.1996, 0.0, 0.9799, 0.1996, 0.0, 0.9799, 0.1996, 0.0, 0.9799, 0.1997, 0.0, 0.9799, 0.1997, 0.0, 0.0, -1.0, 0.0, 0.0, -1.0, 0.0, 0.0, -1.0, 0.0, 0.0, -1.0, 0.0, 0.0, -1.0, 0.0, 0.0, -1.0, -1.0, 0.0, 0.0, -1.0, 0.0, 0.0, -1.0, 0.0, 0.0, -1.0, 0.0, 0.0, -1.0, 2.471e-06, 0.0, -1.0, 1.37e-06, 0.0, -1.0, 2.471e-06, 0.0, -1.0, 9.047e-06, 0.0, -1.0, 1.37e-06, 0.0, -1.0, 0.0, 0.0, -1.0, 0.0, 0.0, -1.0, 1.37e-06, 0.0, 1.0, 1.367e-06, 0.0, 1.0, 9.047e-06, 0.0, 1.0, 4.348e-07, 0.0, 1.0, 1.367e-06, 0.0, 1.0, 4.348e-07, 0.0, 1.0, -8.942e-07, 0.0, 1.0, 4.348e-07, 0.0, 1.0, 0.0, 0.0, 1.0, -8.942e-07, 0.0, 1.0, 0.0, 0.0, 1.0, 0.0, 0.0, 1.0, 0.0, 0.0, 0.0, -0.8825, -0.4703, 0.0, -0.8825, -0.4703, 0.0, -0.8825, -0.4703, 0.0, -0.8825, -0.4703, 0.0, -0.8825, -0.4703, 0.0, -0.8825, -0.4703, 0.0, 0.8825, -0.4703, 0.0, 0.8825, -0.4703, 0.0, 0.8825, -0.4703, 0.0, 0.8825, -0.4703, 0.0, 0.8825, -0.4703, 0.0, 0.8825, -0.4703, 2.624e-07, 1.0, 1.934e-07, 9.661e-06, -0.2265, -0.974, 0.1962, -0.1133, -0.974, 0.1962, -0.1133, -0.974, -0.866, 0.5, -4.143e-08, 2.624e-07, 1.0, 1.934e-07, 0.1962, -0.1133, 0.974, 0.1962, -0.1133, -0.974, 9.661e-06, -0.2265, -0.974, 9.661e-06, -0.2265, -0.974, -9.341e-06, -0.2265, 0.974, 0.1962, -0.1133, 0.974, -9.341e-06, -0.2265, 0.974, 2.624e-07, 1.0, 1.934e-07, -0.866, 0.5, -4.143e-08, -0.866, 0.5, -4.143e-08, 0.1962, -0.1133, 0.974, -9.341e-06, -0.2265, 0.974, -0.866, 0.5, -4.143e-08, 0.1962, -0.1133, -0.974, 0.1962, 0.1133, -0.974, 0.1962, 0.1133, -0.974, -0.866, -0.5, -9.806e-07, -0.866, 0.5, -4.143e-08, 0.1962, -0.1133, 0.974, -0.866, 0.5, -4.143e-08, -0.866, -0.5, -9.806e-07, 0.1962, -0.1133, -0.974, 0.1962, -0.1133, 0.974, 0.1962, 0.1133, 0.974, 0.1962, 0.1133, 0.974, 0.1962, 0.1133, -0.974, 0.1962, -0.1133, -0.974, -0.866, -0.5, -9.806e-07, 0.1962, 0.1133, 0.974, 0.1962, -0.1133, 0.974, -0.866, -0.5, -9.806e-07, 0.1962, 0.1133, -0.974, -1.112e-05, 0.2265, -0.974, -1.112e-05, 0.2265, -0.974, -4.834e-08, -1.0, 6.491e-07, -0.866, -0.5, -9.806e-07, 0.1962, 0.1133, 0.974, -0.866, -0.5, -9.806e-07, -4.834e-08, -1.0, 6.491e-07, 0.1962, 0.1133, -0.974, 0.1962, 0.1133, 0.974, 1.116e-05, 0.2265, 0.974, 1.116e-05, 0.2265, 0.974, -1.112e-05, 0.2265, -0.974, 0.1962, 0.1133, -0.974, -4.834e-08, -1.0, 6.491e-07, 1.116e-05, 0.2265, 0.974, 0.1962, 0.1133, 0.974, -4.834e-08, -1.0, 6.491e-07, -1.112e-05, 0.2265, -0.974, -0.1962, 0.1133, -0.974, -0.1962, 0.1133, -0.974, 0.866, -0.5, 1.284e-06, -4.834e-08, -1.0, 6.491e-07, 1.116e-05, 0.2265, 0.974, -4.834e-08, -1.0, 6.491e-07, 0.866, -0.5, 1.284e-06, -1.112e-05, 0.2265, -0.974, 1.116e-05, 0.2265, 0.974, -0.1962, 0.1133, 0.974, -0.1962, 0.1133, 0.974, -0.1962, 0.1133, -0.974, -1.112e-05, 0.2265, -0.974, 0.866, -0.5, 1.284e-06, -0.1962, 0.1133, 0.974, 1.116e-05, 0.2265, 0.974, 0.866, -0.5, 1.284e-06, -0.1962, 0.1133, -0.974, -0.1962, -0.1133, -0.974, -0.1962, -0.1133, -0.974, 0.866, 0.5, 3.177e-07, 0.866, -0.5, 1.284e-06, -0.1962, 0.1133, 0.974, 0.866, -0.5, 1.284e-06, 0.866, 0.5, 3.177e-07, -0.1962, 0.1133, -0.974, -0.1962, 0.1133, 0.974, -0.1962, -0.1133, 0.974, -0.1962, -0.1133, 0.974, -0.1962, -0.1133, -0.974, -0.1962, 0.1133, -0.974, 0.866, 0.5, 3.177e-07, -0.1962, -0.1133, 0.974, -0.1962, 0.1133, 0.974, 0.866, 0.5, 3.177e-07, -0.1962, -0.1133, -0.974, 9.661e-06, -0.2265, -0.974, 9.661e-06, -0.2265, -0.974, 2.624e-07, 1.0, 1.934e-07, 0.866, 0.5, 3.177e-07, -0.1962, -0.1133, 0.974, 0.866, 0.5, 3.177e-07, 2.624e-07, 1.0, 1.934e-07, -0.1962, -0.1133, -0.974, -0.1962, -0.1133, 0.974, -9.341e-06, -0.2265, 0.974, -9.341e-06, -0.2265, 0.974, 9.661e-06, -0.2265, -0.974, -0.1962, -0.1133, -0.974, 2.624e-07, 1.0, 1.934e-07, -9.341e-06, -0.2265, 0.974, -0.1962, -0.1133, 0.974])] * 3)])
me_scene_003 = bpy.data.meshes.new('Scene.003')
me_scene_003.from_pydata([(-21.29, 337.6, 8.418), (20.21, -0.2378, 8.418), (-57.79, 316.6, 8.418), (20.21, 345.1, 8.418), (-84.88, 284.3, 8.418), (-99.78, 244.5, 8.418), (-99.62, 0.2377, 8.418), (20.21, 345.1, -10.19), (-21.29, 337.6, -10.19), (20.21, -0.2378, -10.19), (-57.79, 316.6, -10.19), (-84.88, 284.3, -10.19), (-99.78, 244.5, -10.19), (-99.62, 0.2377, -10.19), (9.27, 162.4, -14.03), (4.291, 163.3, -9.92), (9.27, 163.3, -9.92), (4.291, 162.4, -14.03), (9.27, 173.4, -14.03), (4.291, 172.6, -9.92), (4.291, 173.4, -14.03), (9.27, 172.6, -9.92), (9.27, 164.8, -18.49), (4.291, 171.0, -18.49), (4.291, 164.8, -18.49), (9.27, 171.0, -18.49), (6.782, 172.9, -14.07), (0.1245, 163.6, -17.23), (6.782, 167.4, -17.23), (-4.612, 166.3, -14.07), (0.1245, 163.6, -10.91), (6.782, 167.4, -10.91), (0.1245, 155.9, -17.23), (-4.612, 153.2, -14.07), (0.1245, 155.9, -10.91), (6.782, 152.1, -17.23), (6.782, 146.6, -14.07), (6.782, 152.1, -10.91), (13.44, 155.9, -17.23), (18.18, 153.2, -14.07), (13.44, 155.9, -10.91), (13.44, 163.6, -17.23), (18.18, 166.3, -14.07), (13.44, 163.6, -10.91), (4.295, 162.4, 11.46), (9.274, 163.3, 7.355), (4.295, 163.3, 7.355), (9.274, 162.4, 11.46), (4.295, 173.4, 11.46), (9.274, 172.6, 7.355), (9.274, 173.4, 11.46), (4.295, 172.6, 7.355), (4.295, 164.8, 15.92), (9.274, 171.0, 15.92), (9.274, 164.8, 15.92), (4.295, 171.0, 15.92), (6.783, 172.9, 11.51), (13.44, 163.6, 14.66), (6.783, 167.4, 14.66), (18.18, 166.3, 11.51), (13.44, 163.6, 8.348), (6.783, 167.4, 8.348), (13.44, 155.9, 14.66), (18.18, 153.2, 11.51), (13.44, 155.9, 8.348), (6.783, 152.1, 14.66), (6.783, 146.6, 11.51), (6.783, 152.1, 8.348), (0.1249, 155.9, 14.66), (-4.611, 153.2, 11.51), (0.1249, 155.9, 8.348), (0.1249, 163.6, 14.66), (-4.611, 166.3, 11.51), (0.1249, 163.6, 8.348)], [], [(0, 2, 1), (0, 1, 3), (1, 2, 4), (1, 4, 5), (1, 5, 6), (7, 9, 8), (8, 9, 10), (10, 9, 11), (11, 9, 12), (12, 9, 13), (9, 7, 3), (3, 1, 9), (12, 13, 6), (6, 5, 12), (10, 11, 4), (4, 2, 10), (7, 8, 0), (0, 3, 7), (0, 8, 10), (10, 2, 0), (4, 11, 12), (12, 5, 4), (14, 16, 15), (15, 17, 14), (18, 20, 19), (19, 21, 18), (22, 24, 23), (23, 25, 22), (17, 15, 19), (17, 19, 23), (19, 20, 23), (24, 17, 23), (16, 14, 22), (16, 22, 18), (22, 25, 18), (16, 18, 21), (17, 24, 22), (22, 14, 17), (18, 25, 23), (23, 20, 18), (26, 28, 27), (27, 29, 26), (30, 27, 28), (28, 31, 30), (31, 26, 29), (29, 30, 31), (29, 27, 32), (32, 33, 29), (30, 29, 33), (27, 30, 34), (34, 32, 27), (33, 34, 30), (33, 32, 35), (35, 36, 33), (34, 33, 36), (32, 34, 37), (37, 35, 32), (36, 37, 34), (36, 35, 38), (38, 39, 36), (37, 36, 39), (35, 37, 40), (40, 38, 35), (39, 40, 37), (39, 38, 41), (41, 42, 39), (40, 39, 42), (38, 40, 43), (43, 41, 38), (42, 43, 40), (42, 41, 28), (28, 26, 42), (43, 42, 26), (41, 43, 31), (31, 28, 41), (26, 31, 43), (44, 46, 45), (45, 47, 44), (48, 50, 49), (49, 51, 48), (52, 54, 53), (53, 55, 52), (47, 45, 49), (47, 49, 53), (49, 50, 53), (54, 47, 53), (46, 44, 52), (46, 52, 48), (52, 55, 48), (46, 48, 51), (47, 54, 52), (52, 44, 47), (48, 55, 53), (53, 50, 48), (56, 58, 57), (57, 59, 56), (60, 57, 58), (58, 61, 60), (61, 56, 59), (59, 60, 61), (59, 57, 62), (62, 63, 59), (60, 59, 63), (57, 60, 64), (64, 62, 57), (63, 64, 60), (63, 62, 65), (65, 66, 63), (64, 63, 66), (62, 64, 67), (67, 65, 62), (66, 67, 64), (66, 65, 68), (68, 69, 66), (67, 66, 69), (65, 67, 70), (70, 68, 65), (69, 70, 67), (69, 68, 71), (71, 72, 69), (70, 69, 72), (68, 70, 73), (73, 71, 68), (72, 73, 70), (72, 71, 58), (58, 56, 72), (73, 72, 56), (71, 73, 61), (61, 58, 71), (56, 61, 73)])
me_scene_003.polygons.foreach_set('use_smooth', [True] * 130)
_k = set([(0, 2), (0, 3), (0, 8), (1, 3), (1, 5), (2, 4), (2, 10), (3, 7), (3, 9), (4, 5), (4, 11), (5, 6), (5, 12), (6, 12), (7, 8), (7, 9), (8, 10), (10, 11), (11, 12), (12, 13), (14, 15), (14, 16), (14, 17), (14, 22), (15, 17), (16, 18), (17, 19), (17, 24), (18, 20), (18, 21), (18, 25), (19, 20), (20, 23), (22, 24), (22, 25), (23, 24), (23, 25), (44, 45), (44, 46), (44, 47), (44, 52), (45, 47), (46, 48), (47, 49), (47, 54), (48, 50), (48, 51), (48, 55), (49, 50), (50, 53), (52, 54), (52, 55), (53, 54), (53, 55)])
me_scene_003.attributes.new('sharp_edge', 'BOOLEAN', 'EDGE').data.foreach_set('value', [ (min(e.vertices), max(e.vertices)) in _k for e in me_scene_003.edges])
_uv = me_scene_003.uv_layers.new(name='UVSet0')
_uv.uv.foreach_set('vector', [0.1162, 0.9852, 0.07759, 0.9627, 0.1612, 0.6276, 0.1162, 0.9852, 0.1612, 0.6276, 0.1602, 0.9932, 0.1612, 0.6276, 0.07759, 0.9627, 0.04896, 0.9284, 0.1612, 0.6276, 0.04896, 0.9284, 0.03391, 0.8864, 0.1612, 0.6276, 0.03391, 0.8864, 0.03466, 0.6278, 0.1738, 0.9932, 0.1748, 0.6277, 0.2178, 0.9854, 0.2178, 0.9854, 0.1748, 0.6277, 0.2566, 0.9632, 0.2566, 0.9632, 0.1748, 0.6277, 0.2854, 0.9291, 0.2854, 0.9291, 0.1748, 0.6277, 0.3008, 0.8871, 0.3008, 0.8871, 0.1748, 0.6277, 0.3013, 0.6285, 0.1748, 0.6277, 0.1738, 0.9932, 0.1602, 0.9932, 0.1602, 0.9932, 0.1612, 0.6276, 0.1748, 0.6277, 0.002471, 0.7937, 0.002472, 0.5021, 0.03281, 0.5021, 0.03281, 0.5021, 0.03281, 0.7937, 0.002471, 0.7937, 0.002471, 0.8944, 0.002471, 0.844, 0.03281, 0.844, 0.03281, 0.844, 0.03281, 0.8944, 0.002471, 0.8944, 0.002471, 0.9951, 0.002471, 0.9447, 0.03281, 0.9447, 0.03281, 0.9447, 0.03281, 0.9951, 0.002471, 0.9951, 0.03281, 0.9447, 0.002471, 0.9447, 0.002471, 0.8944, 0.002471, 0.8944, 0.03281, 0.8944, 0.03281, 0.9447, 0.03281, 0.844, 0.002471, 0.844, 0.002471, 0.7937, 0.002471, 0.7937, 0.03281, 0.7937, 0.03281, 0.844, 0.1462, 0.5839, 0.1462, 0.5772, 0.129, 0.5772, 0.129, 0.5772, 0.129, 0.5839, 0.1462, 0.5839, 0.1462, 0.6153, 0.129, 0.6153, 0.129, 0.622, 0.129, 0.622, 0.1462, 0.622, 0.1462, 0.6153, 0.1462, 0.5927, 0.129, 0.5927, 0.129, 0.6065, 0.129, 0.6065, 0.1462, 0.6065, 0.1462, 0.5927, 0.122, 0.5874, 0.1155, 0.5893, 0.1155, 0.6099, 0.122, 0.5874, 0.1155, 0.6099, 0.129, 0.6065, 0.1155, 0.6099, 0.122, 0.6118, 0.129, 0.6065, 0.129, 0.5927, 0.122, 0.5874, 0.129, 0.6065, 0.1597, 0.5893, 0.1532, 0.5874, 0.1462, 0.5927, 0.1597, 0.5893, 0.1462, 0.5927, 0.1532, 0.6118, 0.1462, 0.5927, 0.1462, 0.6065, 0.1532, 0.6118, 0.1597, 0.5893, 0.1532, 0.6118, 0.1597, 0.6099, 0.129, 0.5839, 0.129, 0.5927, 0.1462, 0.5927, 0.1462, 0.5927, 0.1462, 0.5839, 0.129, 0.5839, 0.1462, 0.6153, 0.1462, 0.6065, 0.129, 0.6065, 0.129, 0.6065, 0.129, 0.6153, 0.1462, 0.6153, 0.04649, 0.5051, 0.05863, 0.5128, 0.05709, 0.53, 0.05709, 0.53, 0.04715, 0.531, 0.04649, 0.5051, 0.07083, 0.5309, 0.05709, 0.53, 0.05863, 0.5128, 0.05863, 0.5128, 0.07245, 0.5141, 0.07083, 0.5309, 0.03455, 0.5132, 0.04649, 0.5051, 0.04715, 0.531, 0.04715, 0.531, 0.03753, 0.532, 0.03455, 0.5132, 0.04715, 0.531, 0.05709, 0.53, 0.05638, 0.5467, 0.05638, 0.5467, 0.04759, 0.5476, 0.04715, 0.531, 0.03753, 0.532, 0.04715, 0.531, 0.04759, 0.5476, 0.05709, 0.53, 0.07083, 0.5309, 0.06971, 0.5472, 0.06971, 0.5472, 0.05638, 0.5467, 0.05709, 0.53, 0.04759, 0.5476, 0.0389, 0.5484, 0.03753, 0.532, 0.04759, 0.5476, 0.05638, 0.5467, 0.05623, 0.5628, 0.05623, 0.5628, 0.04776, 0.5635, 0.04759, 0.5476, 0.0389, 0.5484, 0.04759, 0.5476, 0.04776, 0.5635, 0.05638, 0.5467, 0.06971, 0.5472, 0.06933, 0.5628, 0.06933, 0.5628, 0.05623, 0.5628, 0.05638, 0.5467, 0.04776, 0.5635, 0.03928, 0.5641, 0.0389, 0.5484, 0.04776, 0.5635, 0.05623, 0.5628, 0.05634, 0.5788, 0.05634, 0.5788, 0.04764, 0.5793, 0.04776, 0.5635, 0.03928, 0.5641, 0.04776, 0.5635, 0.04764, 0.5793, 0.05623, 0.5628, 0.06933, 0.5628, 0.06974, 0.5784, 0.06974, 0.5784, 0.05634, 0.5788, 0.05623, 0.5628, 0.04764, 0.5793, 0.03882, 0.5798, 0.03928, 0.5641, 0.04764, 0.5793, 0.05634, 0.5788, 0.05682, 0.5957, 0.05682, 0.5957, 0.0472, 0.596, 0.04764, 0.5793, 0.03882, 0.5798, 0.04764, 0.5793, 0.0472, 0.596, 0.05634, 0.5788, 0.06974, 0.5784, 0.07094, 0.5948, 0.07094, 0.5948, 0.05682, 0.5957, 0.05634, 0.5788, 0.0472, 0.596, 0.03732, 0.5963, 0.03882, 0.5798, 0.0472, 0.596, 0.05682, 0.5957, 0.05849, 0.6138, 0.05849, 0.6138, 0.04656, 0.6214, 0.0472, 0.596, 0.03732, 0.5963, 0.0472, 0.596, 0.04656, 0.6214, 0.05682, 0.5957, 0.07094, 0.5948, 0.07285, 0.6122, 0.07285, 0.6122, 0.05849, 0.6138, 0.05682, 0.5957, 0.04656, 0.6214, 0.03479, 0.6134, 0.03732, 0.5963, 0.1462, 0.5286, 0.1462, 0.5219, 0.129, 0.5219, 0.129, 0.5219, 0.129, 0.5286, 0.1462, 0.5286, 0.1462, 0.56, 0.129, 0.56, 0.129, 0.5667, 0.129, 0.5667, 0.1462, 0.5667, 0.1462, 0.56, 0.1462, 0.5374, 0.129, 0.5374, 0.129, 0.5512, 0.129, 0.5512, 0.1462, 0.5512, 0.1462, 0.5374, 0.122, 0.5321, 0.1155, 0.534, 0.1155, 0.5547, 0.122, 0.5321, 0.1155, 0.5547, 0.129, 0.5512, 0.1155, 0.5547, 0.122, 0.5565, 0.129, 0.5512, 0.129, 0.5374, 0.122, 0.5321, 0.129, 0.5512, 0.1597, 0.534, 0.1532, 0.5321, 0.1462, 0.5374, 0.1597, 0.534, 0.1462, 0.5374, 0.1532, 0.5565, 0.1462, 0.5374, 0.1462, 0.5512, 0.1532, 0.5565, 0.1597, 0.534, 0.1532, 0.5565, 0.1597, 0.5547, 0.129, 0.5286, 0.129, 0.5374, 0.1462, 0.5374, 0.1462, 0.5374, 0.1462, 0.5286, 0.129, 0.5286, 0.1462, 0.56, 0.1462, 0.5512, 0.129, 0.5512, 0.129, 0.5512, 0.129, 0.56, 0.1462, 0.56, 0.08618, 0.5054, 0.09831, 0.513, 0.09677, 0.5303, 0.09677, 0.5303, 0.08683, 0.5312, 0.08618, 0.5054, 0.1105, 0.5312, 0.09677, 0.5303, 0.09831, 0.513, 0.09831, 0.513, 0.1121, 0.5144, 0.1105, 0.5312, 0.07423, 0.5135, 0.08618, 0.5054, 0.08683, 0.5312, 0.08683, 0.5312, 0.07722, 0.5322, 0.07423, 0.5135, 0.08683, 0.5312, 0.09677, 0.5303, 0.09607, 0.547, 0.09607, 0.547, 0.08727, 0.5479, 0.08683, 0.5312, 0.07722, 0.5322, 0.08683, 0.5312, 0.08727, 0.5479, 0.09677, 0.5303, 0.1105, 0.5312, 0.1094, 0.5474, 0.1094, 0.5474, 0.09607, 0.547, 0.09677, 0.5303, 0.08727, 0.5479, 0.07858, 0.5487, 0.07722, 0.5322, 0.08727, 0.5479, 0.09607, 0.547, 0.09591, 0.563, 0.09591, 0.563, 0.08744, 0.5637, 0.08727, 0.5479, 0.07858, 0.5487, 0.08727, 0.5479, 0.08744, 0.5637, 0.09607, 0.547, 0.1094, 0.5474, 0.109, 0.563, 0.109, 0.563, 0.09591, 0.563, 0.09607, 0.547, 0.08744, 0.5637, 0.07896, 0.5644, 0.07858, 0.5487, 0.08744, 0.5637, 0.09591, 0.563, 0.09602, 0.5791, 0.09602, 0.5791, 0.08733, 0.5796, 0.08744, 0.5637, 0.07896, 0.5644, 0.08744, 0.5637, 0.08733, 0.5796, 0.09591, 0.563, 0.109, 0.563, 0.1094, 0.5787, 0.1094, 0.5787, 0.09602, 0.5791, 0.09591, 0.563, 0.08733, 0.5796, 0.07851, 0.58, 0.07896, 0.5644, 0.08733, 0.5796, 0.09602, 0.5791, 0.0965, 0.5959, 0.0965, 0.5959, 0.08688, 0.5963, 0.08733, 0.5796, 0.07851, 0.58, 0.08733, 0.5796, 0.08688, 0.5963, 0.09602, 0.5791, 0.1094, 0.5787, 0.1106, 0.595, 0.1106, 0.595, 0.0965, 0.5959, 0.09602, 0.5791, 0.08688, 0.5963, 0.07701, 0.5966, 0.07851, 0.58, 0.08688, 0.5963, 0.0965, 0.5959, 0.09817, 0.6141, 0.09817, 0.6141, 0.08624, 0.6216, 0.08688, 0.5963, 0.07701, 0.5966, 0.08688, 0.5963, 0.08624, 0.6216, 0.0965, 0.5959, 0.1106, 0.595, 0.1125, 0.6125, 0.1125, 0.6125, 0.09817, 0.6141, 0.0965, 0.5959, 0.08624, 0.6216, 0.07447, 0.6137, 0.07701, 0.5966])
me_scene_003.materials.append(mat_atlas_02_001)
me_scene_003.use_remesh_preserve_volume = False
me_scene_003.use_remesh_preserve_attributes = False
me_scene_003.use_mirror_vertex_groups = False
me_scene_003.update()
me_scene_003.normals_split_custom_set([tuple(v) for v in zip(*[iter([-6.141e-07, -1.669e-07, 1.0, -1.328e-06, -2.303e-07, 1.0, -4.755e-07, -2.096e-08, 1.0, -6.141e-07, -1.669e-07, 1.0, -4.755e-07, -2.096e-08, 1.0, 3.407e-08, -8.837e-08, 1.0, -4.755e-07, -2.096e-08, 1.0, -1.328e-06, -2.303e-07, 1.0, -5.459e-07, 1.99e-08, 1.0, -4.755e-07, -2.096e-08, 1.0, -5.459e-07, 1.99e-08, 1.0, 6.594e-07, 4.888e-07, 1.0, -1.001e-06, -3.795e-07, 1.0, -1.001e-06, -3.795e-07, 1.0, -1.001e-06, -3.795e-07, 1.0, 3.407e-07, 1.326e-07, -1.0, 5.756e-07, 2.075e-07, -1.0, 5.075e-07, 1.525e-07, -1.0, 5.075e-07, 1.525e-07, -1.0, 5.756e-07, 2.075e-07, -1.0, 6.387e-07, 1.557e-07, -1.0, 6.387e-07, 1.557e-07, -1.0, 5.756e-07, 2.075e-07, -1.0, 3.28e-07, 7.309e-08, -1.0, 3.28e-07, 7.309e-08, -1.0, 5.756e-07, 2.075e-07, -1.0, 1.064e-07, 1.837e-08, -1.0, 1.064e-07, 1.837e-08, -1.0, 5.756e-07, 2.075e-07, -1.0, 6.504e-07, 2.503e-07, -1.0, 1.0, 9.5e-09, 0.0, 1.0, 9.5e-09, 0.0, 1.0, 9.5e-09, 0.0, 1.0, -9.5e-09, 0.0, 1.0, -9.5e-09, 0.0, 1.0, -9.5e-09, 0.0, -1.0, -0.000692, -8.396e-10, -1.0, -0.000692, -8.396e-10, -1.0, -0.000692, -8.396e-10, -1.0, -0.0006919, 0.0, -1.0, -0.0006919, 0.0, -1.0, -0.0006919, 0.0, -0.766, 0.6428, -1.798e-07, -0.766, 0.6428, 2.782e-06, -0.766, 0.6428, 1.716e-06, -0.766, 0.6428, 1.716e-06, -0.766, 0.6428, -1.246e-06, -0.766, 0.6428, -1.798e-07, -0.1776, 0.9841, -5.917e-07, -0.1776, 0.9841, -2.237e-06, -0.1776, 0.9841, -1.645e-06, -0.1776, 0.9841, -1.645e-06, -0.1776, 0.9841, 0.0, -0.1776, 0.9841, -5.917e-07, -0.5, 0.866, -2.491e-06, -0.5, 0.866, -2.491e-06, -0.5, 0.866, -2.491e-06, -0.5, 0.866, -2.491e-06, -0.5, 0.866, -2.491e-06, -0.5, 0.866, -2.491e-06, -0.9364, 0.3509, 2.277e-06, -0.9364, 0.3509, 3.089e-06, -0.9364, 0.3509, 8.115e-07, -0.9364, 0.3509, 8.115e-07, -0.9364, 0.3509, 0.0, -0.9364, 0.3509, 2.277e-06, 0.0, -0.9799, 0.1997, 0.0, -0.9799, 0.1997, 0.0, -0.9799, 0.1997, 0.0, -0.9799, 0.1997, 0.0, -0.9799, 0.1997, 0.0, -0.9799, 0.1997, 0.0, 0.9799, 0.1997, 0.0, 0.9799, 0.1997, 0.0, 0.9799, 0.1997, 0.0, 0.9799, 0.1997, 0.0, 0.9799, 0.1997, 0.0, 0.9799, 0.1997, 0.0, 0.0, -1.0, 0.0, 0.0, -1.0, 0.0, 0.0, -1.0, 0.0, 0.0, -1.0, 0.0, 0.0, -1.0, 0.0, 0.0, -1.0, -1.0, 0.0, 0.0, -1.0, 0.0, 0.0, -1.0, 0.0, 0.0, -1.0, 0.0, 0.0, -1.0, 0.0, 0.0, -1.0, 0.0, 0.0, -1.0, 0.0, 0.0, -1.0, 0.0, 0.0, -1.0, 0.0, 0.0, -1.0, 0.0, 0.0, -1.0, 0.0, 0.0, -1.0, 0.0, 0.0, 1.0, 8.546e-08, 0.0, 1.0, 5.654e-07, 0.0, 1.0, 2.717e-08, 0.0, 1.0, 8.546e-08, 0.0, 1.0, 2.717e-08, 0.0, 1.0, -5.589e-08, 0.0, 1.0, 2.717e-08, 0.0, 1.0, 0.0, 0.0, 1.0, -5.589e-08, 0.0, 1.0, 0.0, 0.0, 1.0, 0.0, 0.0, 1.0, 0.0, 0.0, 0.0, -0.8825, -0.4703, 0.0, -0.8825, -0.4703, 0.0, -0.8825, -0.4703, 0.0, -0.8825, -0.4703, 0.0, -0.8825, -0.4703, 0.0, -0.8825, -0.4703, 0.0, 0.8825, -0.4703, 0.0, 0.8825, -0.4703, 0.0, 0.8825, -0.4703, 0.0, 0.8825, -0.4703, 0.0, 0.8825, -0.4703, 0.0, 0.8825, -0.4703, -2.762e-07, 1.0, -8.563e-07, 1.039e-05, -0.2265, -0.974, 0.1962, -0.1133, -0.974, 0.1962, -0.1133, -0.974, -0.866, 0.5, -3.729e-07, -2.762e-07, 1.0, -8.563e-07, 0.1962, -0.1133, 0.974, 0.1962, -0.1133, -0.974, 1.039e-05, -0.2265, -0.974, 1.039e-05, -0.2265, -0.974, -9.972e-06, -0.2265, 0.974, 0.1962, -0.1133, 0.974, -9.972e-06, -0.2265, 0.974, -2.762e-07, 1.0, -8.563e-07, -0.866, 0.5, -3.729e-07, -0.866, 0.5, -3.729e-07, 0.1962, -0.1133, 0.974, -9.972e-06, -0.2265, 0.974, -0.866, 0.5, -3.729e-07, 0.1962, -0.1133, -0.974, 0.1962, 0.1133, -0.974, 0.1962, 0.1133, -0.974, -0.866, -0.5, 4.005e-07, -0.866, 0.5, -3.729e-07, 0.1962, -0.1133, 0.974, -0.866, 0.5, -3.729e-07, -0.866, -0.5, 4.005e-07, 0.1962, -0.1133, -0.974, 0.1962, -0.1133, 0.974, 0.1962, 0.1133, 0.974, 0.1962, 0.1133, 0.974, 0.1962, 0.1133, -0.974, 0.1962, -0.1133, -0.974, -0.866, -0.5, 4.005e-07, 0.1962, 0.1133, 0.974, 0.1962, -0.1133, 0.974, -0.866, -0.5, 4.005e-07, 0.1962, 0.1133, -0.974, -1.038e-05, 0.2265, -0.974, -1.038e-05, 0.2265, -0.974, -3.108e-07, -1.0, -7.32e-07, -0.866, -0.5, 4.005e-07, 0.1962, 0.1133, 0.974, -0.866, -0.5, 4.005e-07, -3.108e-07, -1.0, -7.32e-07, 0.1962, 0.1133, -0.974, 0.1962, 0.1133, 0.974, 9.911e-06, 0.2265, 0.974, 9.911e-06, 0.2265, 0.974, -1.038e-05, 0.2265, -0.974, 0.1962, 0.1133, -0.974, -3.108e-07, -1.0, -7.32e-07, 9.911e-06, 0.2265, 0.974, 0.1962, 0.1133, 0.974, -3.108e-07, -1.0, -7.32e-07, -1.038e-05, 0.2265, -0.974, -0.1962, 0.1133, -0.974, -0.1962, 0.1133, -0.974, 0.866, -0.5, -3.591e-07, -3.108e-07, -1.0, -7.32e-07, 9.911e-06, 0.2265, 0.974, -3.108e-07, -1.0, -7.32e-07, 0.866, -0.5, -3.591e-07, -1.038e-05, 0.2265, -0.974, 9.911e-06, 0.2265, 0.974, -0.1962, 0.1133, 0.974, -0.1962, 0.1133, 0.974, -0.1962, 0.1133, -0.974, -1.038e-05, 0.2265, -0.974, 0.866, -0.5, -3.591e-07, -0.1962, 0.1133, 0.974, 9.911e-06, 0.2265, 0.974, 0.866, -0.5, -3.591e-07, -0.1962, 0.1133, -0.974, -0.1962, -0.1133, -0.974, -0.1962, -0.1133, -0.974, 0.866, 0.5, -2.072e-07, 0.866, -0.5, -3.591e-07, -0.1962, 0.1133, 0.974, 0.866, -0.5, -3.591e-07, 0.866, 0.5, -2.072e-07, -0.1962, 0.1133, -0.974, -0.1962, 0.1133, 0.974, -0.1962, -0.1133, 0.974, -0.1962, -0.1133, 0.974, -0.1962, -0.1133, -0.974, -0.1962, 0.1133, -0.974, 0.866, 0.5, -2.072e-07, -0.1962, -0.1133, 0.974, -0.1962, 0.1133, 0.974, 0.866, 0.5, -2.072e-07, -0.1962, -0.1133, -0.974, 1.039e-05, -0.2265, -0.974, 1.039e-05, -0.2265, -0.974, -2.762e-07, 1.0, -8.563e-07, 0.866, 0.5, -2.072e-07, -0.1962, -0.1133, 0.974, 0.866, 0.5, -2.072e-07, -2.762e-07, 1.0, -8.563e-07, -0.1962, -0.1133, -0.974, -0.1962, -0.1133, 0.974, -9.972e-06, -0.2265, 0.974, -9.972e-06, -0.2265, 0.974, 1.039e-05, -0.2265, -0.974, -0.1962, -0.1133, -0.974, -2.762e-07, 1.0, -8.563e-07, -9.972e-06, -0.2265, 0.974, -0.1962, -0.1133, 0.974, 0.0, -0.9799, -0.1997, 0.0, -0.9799, -0.1997, 0.0, -0.9799, -0.1997, 0.0, -0.9799, -0.1997, 0.0, -0.9799, -0.1997, 0.0, -0.9799, -0.1997, 0.0, 0.9799, -0.1997, 0.0, 0.9799, -0.1997, 0.0, 0.9799, -0.1997, 0.0, 0.9799, -0.1997, 0.0, 0.9799, -0.1997, 0.0, 0.9799, -0.1997, 0.0, 0.0, 1.0, 0.0, 0.0, 1.0, 0.0, 0.0, 1.0, 0.0, 0.0, 1.0, 0.0, 0.0, 1.0, 0.0, 0.0, 1.0, 1.0, 0.0, 0.0, 1.0, 0.0, 0.0, 1.0, 0.0, 0.0, 1.0, 0.0, 0.0, 1.0, 1.544e-07, 0.0, 1.0, 8.563e-08, 0.0, 1.0, 1.544e-07, 0.0, 1.0, 5.654e-07, 0.0, 1.0, 8.563e-08, 0.0, 1.0, 0.0, 0.0, 1.0, 0.0, 0.0, 1.0, 8.563e-08, 0.0, -1.0, 4.273e-08, 0.0, -1.0, 2.827e-07, 0.0, -1.0, 1.359e-08, 0.0, -1.0, 4.273e-08, 0.0, -1.0, 1.359e-08, 0.0, -1.0, -2.794e-08, 0.0, -1.0, 1.359e-08, 0.0, -1.0, 0.0, 0.0, -1.0, -2.794e-08, 0.0, -1.0, 0.0, 0.0, -1.0, 0.0, 0.0, -1.0, 0.0, 0.0, 0.0, -0.8825, 0.4703, 0.0, -0.8825, 0.4703, 0.0, -0.8825, 0.4703, 0.0, -0.8825, 0.4703, 0.0, -0.8825, 0.4703, 0.0, -0.8825, 0.4703, 0.0, 0.8825, 0.4703, 0.0, 0.8825, 0.4703, 0.0, 0.8825, 0.4703, 0.0, 0.8825, 0.4703, 0.0, 0.8825, 0.4703, 0.0, 0.8825, 0.4703, 4.834e-07, 1.0, 2.762e-07, -9.851e-06, -0.2265, 0.974, -0.1962, -0.1133, 0.974, -0.1962, -0.1133, 0.974, 0.866, 0.5, -8.287e-08, 4.834e-07, 1.0, 2.762e-07, -0.1962, -0.1133, -0.974, -0.1962, -0.1133, 0.974, -9.851e-06, -0.2265, 0.974, -9.851e-06, -0.2265, 0.974, 9.937e-06, -0.2265, -0.974, -0.1962, -0.1133, -0.974, 9.937e-06, -0.2265, -0.974, 4.834e-07, 1.0, 2.762e-07, 0.866, 0.5, -8.287e-08, 0.866, 0.5, -8.287e-08, -0.1962, -0.1133, -0.974, 9.937e-06, -0.2265, -0.974, 0.866, 0.5, -8.287e-08, -0.1962, -0.1133, 0.974, -0.1962, 0.1133, 0.974, -0.1962, 0.1133, 0.974, 0.866, -0.5, -2.348e-07, 0.866, 0.5, -8.287e-08, -0.1962, -0.1133, -0.974, 0.866, 0.5, -8.287e-08, 0.866, -0.5, -2.348e-07, -0.1962, -0.1133, 0.974, -0.1962, -0.1133, -0.974, -0.1962, 0.1133, -0.974, -0.1962, 0.1133, -0.974, -0.1962, 0.1133, 0.974, -0.1962, -0.1133, 0.974, 0.866, -0.5, -2.348e-07, -0.1962, 0.1133, -0.974, -0.1962, -0.1133, -0.974, 0.866, -0.5, -2.348e-07, -0.1962, 0.1133, 0.974, 1.017e-05, 0.2265, 0.974, 1.017e-05, 0.2265, 0.974, -4.074e-07, -1.0, 2.348e-07, 0.866, -0.5, -2.348e-07, -0.1962, 0.1133, -0.974, 0.866, -0.5, -2.348e-07, -4.074e-07, -1.0, 2.348e-07, -0.1962, 0.1133, 0.974, -0.1962, 0.1133, -0.974, -1.013e-05, 0.2265, -0.974, -1.013e-05, 0.2265, -0.974, 1.017e-05, 0.2265, 0.974, -0.1962, 0.1133, 0.974, -4.074e-07, -1.0, 2.348e-07, -1.013e-05, 0.2265, -0.974, -0.1962, 0.1133, -0.974, -4.074e-07, -1.0, 2.348e-07, 1.017e-05, 0.2265, 0.974, 0.1962, 0.1133, 0.974, 0.1962, 0.1133, 0.974, -0.866, -0.5, 1.381e-08, -4.074e-07, -1.0, 2.348e-07, -1.013e-05, 0.2265, -0.974, -4.074e-07, -1.0, 2.348e-07, -0.866, -0.5, 1.381e-08, 1.017e-05, 0.2265, 0.974, -1.013e-05, 0.2265, -0.974, 0.1962, 0.1133, -0.974, 0.1962, 0.1133, -0.974, 0.1962, 0.1133, 0.974, 1.017e-05, 0.2265, 0.974, -0.866, -0.5, 1.381e-08, 0.1962, 0.1133, -0.974, -1.013e-05, 0.2265, -0.974, -0.866, -0.5, 1.381e-08, 0.1962, 0.1133, 0.974, 0.1962, -0.1133, 0.974, 0.1962, -0.1133, 0.974, -0.866, 0.5, -4.282e-07, -0.866, -0.5, 1.381e-08, 0.1962, 0.1133, -0.974, -0.866, -0.5, 1.381e-08, -0.866, 0.5, -4.282e-07, 0.1962, 0.1133, 0.974, 0.1962, 0.1133, -0.974, 0.1962, -0.1133, -0.974, 0.1962, -0.1133, -0.974, 0.1962, -0.1133, 0.974, 0.1962, 0.1133, 0.974, -0.866, 0.5, -4.282e-07, 0.1962, -0.1133, -0.974, 0.1962, 0.1133, -0.974, -0.866, 0.5, -4.282e-07, 0.1962, -0.1133, 0.974, -9.851e-06, -0.2265, 0.974, -9.851e-06, -0.2265, 0.974, 4.834e-07, 1.0, 2.762e-07, -0.866, 0.5, -4.282e-07, 0.1962, -0.1133, -0.974, -0.866, 0.5, -4.282e-07, 4.834e-07, 1.0, 2.762e-07, 0.1962, -0.1133, 0.974, 0.1962, -0.1133, -0.974, 9.937e-06, -0.2265, -0.974, 9.937e-06, -0.2265, -0.974, -9.851e-06, -0.2265, 0.974, 0.1962, -0.1133, 0.974, 4.834e-07, 1.0, 2.762e-07, 9.937e-06, -0.2265, -0.974, 0.1962, -0.1133, -0.974])] * 3)])

# ---- objects
ob_mobile_door_01 = bpy.data.objects.new('mobile_door_01', me_scene_002)
ob_mobile_door_01_right = bpy.data.objects.new('mobile_door_01_right', me_scene_004)
ob_mobile_door_01_left = bpy.data.objects.new('mobile_door_01_left', me_scene_003)

# ---- transforms, parenting, visibility, modifiers, constraints
ob_mobile_door_01.location = (0.0, 0.0, 0.0)
ob_mobile_door_01.rotation_euler = (1.571, -0.0, 0.0)
ob_mobile_door_01.scale = (0.01, 0.01, 0.01)
ob_mobile_door_01.color = (0.8, 0.8, 0.8, 1.0)
ob_mobile_door_01.lineart.crease_threshold = 0.0
ob_mobile_door_01_right.parent = ob_mobile_door_01
ob_mobile_door_01_right.location = (219.9, 0.0, 0.0)
ob_mobile_door_01_right.color = (0.8, 0.8, 0.8, 1.0)
ob_mobile_door_01_right.lineart.crease_threshold = 0.0
ob_mobile_door_01_left.parent = ob_mobile_door_01
ob_mobile_door_01_left.location = (-19.91, 0.0, 0.0)
ob_mobile_door_01_left.color = (0.8, 0.8, 0.8, 1.0)
ob_mobile_door_01_left.lineart.crease_threshold = 0.0

# ---- collection membership
col_collection_1.objects.link(ob_mobile_door_01)
col_collection_1.objects.link(ob_mobile_door_01_right)
col_collection_1.objects.link(ob_mobile_door_01_left)

# ---- scene / render settings (as saved in the file)
scene.frame_start = 1; scene.frame_end = 250; scene.frame_set(1)
scene.render.engine = 'BLENDER_EEVEE_NEXT'
scene.render.resolution_percentage = 50
scene.render.fps = 25
scene.render.dither_intensity = 0.0
scene.cycles.use_denoising = False
scene.cycles.samples = 128
scene.cycles.sampling_pattern = 'TABULATED_SOBOL'
scene.cycles.light_sampling_threshold = 0.0
scene.cycles.use_adaptive_sampling = False
scene.cycles.use_light_tree = False
scene.cycles.blur_glossy = 0.0
scene.cycles.sample_clamp_indirect = 0.0
scene.view_settings.view_transform = 'Standard'
bpy.context.view_layer.update()

# ---- added for rendering (the .blend has no active camera and no usable light): camera, sun
cam_auto = bpy.data.cameras.new('AutoCamera')
cam_auto.lens = 50.0
cam_auto.sensor_width = 36.0
cam_auto.clip_end = 1000.0
ob_auto_camera = bpy.data.objects.new('AutoCamera', cam_auto)
scene.collection.objects.link(ob_auto_camera)
ob_auto_camera.location = (5.06679, -6.08502, 6.02657)
ob_auto_camera.rotation_euler = (1.09748, -7.21219e-08, 0.694738)
scene.camera = ob_auto_camera
light_auto_sun = bpy.data.lights.new('AutoSun', 'SUN')
light_auto_sun.energy = 3.0
light_auto_sun.angle = 0.0523599
ob_auto_sun = bpy.data.objects.new('AutoSun', light_auto_sun)
scene.collection.objects.link(ob_auto_sun)
ob_auto_sun.rotation_euler = (0.872665, 0.174533, 0.523599)
bpy.context.view_layer.update()
